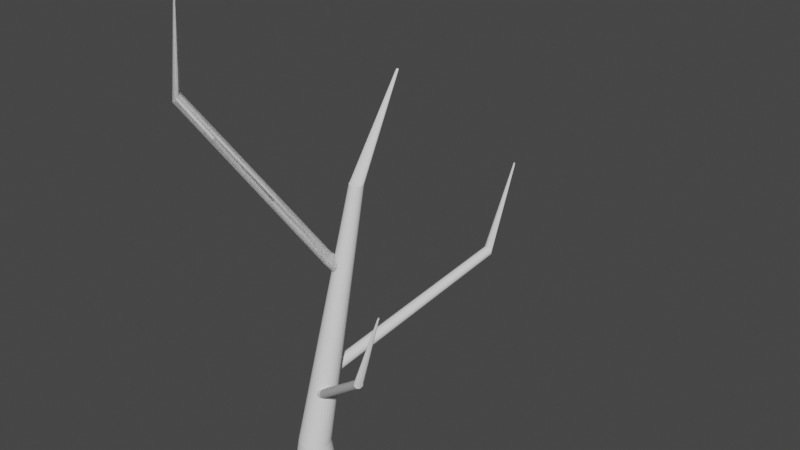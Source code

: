 # Source: puska.blend  (saved by Blender 2.92.15; exported with 4.5.12 LTS)
import bpy
from mathutils import Matrix  # noqa: F401  (used for matrix-valued properties, if any)

bpy.ops.wm.read_factory_settings(use_empty=True)
scene = bpy.context.scene
scene.name = 'Scene'

# ---- collections
col_collection = bpy.data.collections.new('Collection'); scene.collection.children.link(col_collection)

# ---- world
world_world = bpy.data.worlds.new('World'); scene.world = world_world
world_world.use_nodes = True; world_world.node_tree.nodes.clear()
_N = world_world.node_tree.nodes; _L = world_world.node_tree.links
n0 = _N.new('ShaderNodeOutputWorld'); n0.name = 'World Output'; n0.location = (300, 300)
n1 = _N.new('ShaderNodeBackground'); n1.name = 'Background'; n1.location = (10, 300)
n1.inputs[0].default_value = (0.05088, 0.05088, 0.05088, 1.0)
_L.new(n1.outputs[0], n0.inputs[0])
n0.is_active_output = True
world_world.color = (0.05088, 0.05088, 0.05088)
world_world.use_sun_shadow = False
world_world.sun_shadow_jitter_overblur = 0.0

# ---- meshes
me_cylinder = bpy.data.meshes.new('Cylinder')
me_cylinder.from_pydata([(0.0, 1.0, 0.0), (3.246e-08, 0.7016, 2.0), (0.1951, 0.9808, 0.0), (0.1369, 0.6881, 2.0), (0.3827, 0.9239, 0.0), (0.2685, 0.6482, 2.0), (0.5556, 0.8315, 0.0), (0.3898, 0.5833, 2.0), (0.7071, 0.7071, 0.0), (0.4961, 0.4961, 2.0), (0.8315, 0.5556, 0.0), (0.5833, 0.3898, 2.0), (0.9239, 0.3827, 0.0), (0.6482, 0.2685, 2.0), (0.9808, 0.1951, 0.0), (0.6881, 0.1369, 2.0), (1.0, 7.55e-08, 0.0), (0.7016, 1.323e-07, 2.0), (0.9808, -0.1951, 0.0), (0.6881, -0.1369, 2.0), (0.9239, -0.3827, 0.0), (0.6482, -0.2685, 2.0), (0.8315, -0.5556, 0.0), (0.5833, -0.3898, 2.0), (0.7071, -0.7071, 0.0), (0.4961, -0.4961, 2.0), (0.5556, -0.8315, 0.0), (0.3898, -0.5833, 2.0), (0.3827, -0.9239, 0.0), (0.2685, -0.6482, 2.0), (0.1951, -0.9808, 0.0), (0.1369, -0.6881, 2.0), (-3.258e-07, -1.0, 0.0), (-1.961e-07, -0.7016, 2.0), (-0.1951, -0.9808, 0.0), (-0.1369, -0.6881, 2.0), (-0.3827, -0.9239, 0.0), (-0.2685, -0.6482, 2.0), (-0.5556, -0.8315, 0.0), (-0.3898, -0.5833, 2.0), (-0.7071, -0.7071, 0.0), (-0.4961, -0.4961, 2.0), (-0.8315, -0.5556, 0.0), (-0.5833, -0.3898, 2.0), (-0.9239, -0.3827, 0.0), (-0.6482, -0.2685, 2.0), (-0.9808, -0.1951, 0.0), (-0.6881, -0.1369, 2.0), (-1.0, 9.656e-07, 0.0), (-0.7016, 7.568e-07, 2.0), (-0.9808, 0.1951, 0.0), (-0.6881, 0.1369, 2.0), (-0.9239, 0.3827, 0.0), (-0.6482, 0.2685, 2.0), (-0.8315, 0.5556, 0.0), (-0.5833, 0.3898, 2.0), (-0.7071, 0.7071, 0.0), (-0.4961, 0.4961, 2.0), (-0.5556, 0.8315, 0.0), (-0.3898, 0.5833, 2.0), (-0.3827, 0.9239, 0.0), (-0.2685, 0.6482, 2.0), (-0.1951, 0.9808, 0.0), (-0.1369, 0.6881, 2.0), (0.2343, 2.992, 13.13), (0.2946, 2.986, 13.13), (0.3526, 2.968, 13.13), (0.4061, 2.94, 13.13), (0.4529, 2.901, 13.13), (0.4914, 2.854, 13.13), (0.5199, 2.801, 13.13), (0.5375, 2.743, 13.13), (0.5435, 2.682, 13.13), (0.5375, 2.622, 13.13), (0.5199, 2.564, 13.13), (0.4914, 2.511, 13.13), (0.4529, 2.464, 13.13), (0.4061, 2.425, 13.13), (0.3526, 2.397, 13.13), (0.2946, 2.379, 13.13), (0.2343, 2.373, 13.13), (0.174, 2.379, 13.13), (0.1159, 2.397, 13.13), (0.06249, 2.425, 13.13), (0.01564, 2.464, 13.13), (-0.02281, 2.511, 13.13), (-0.05139, 2.564, 13.13), (-0.06898, 2.622, 13.13), (-0.07492, 2.682, 13.13), (-0.06898, 2.743, 13.13), (-0.05139, 2.801, 13.13), (-0.02281, 2.854, 13.13), (0.01564, 2.901, 13.13), (0.06249, 2.94, 13.13), (0.116, 2.968, 13.13), (0.174, 2.986, 13.13), (-1.209, 7.002, 16.44), (-1.198, 7.001, 16.44), (-1.187, 6.997, 16.44), (-1.168, 6.985, 16.44), (-1.161, 6.976, 16.44), (-1.156, 6.966, 16.44), (-1.152, 6.955, 16.44), (-1.151, 6.944, 16.44), (-1.152, 6.932, 16.44), (-1.156, 6.921, 16.44), (-1.161, 6.911, 16.44), (-1.168, 6.903, 16.44), (-1.177, 6.895, 16.44), (-1.187, 6.89, 16.44), (-1.198, 6.887, 16.44), (-1.209, 6.886, 16.44), (-1.221, 6.887, 16.44), (-1.232, 6.89, 16.44), (-1.242, 6.895, 16.44), (-1.258, 6.911, 16.44), (-1.263, 6.921, 16.44), (-1.266, 6.932, 16.44), (-1.268, 6.944, 16.44), (-1.266, 6.955, 16.44), (-1.263, 6.966, 16.44), (-1.258, 6.976, 16.44), (-1.251, 6.985, 16.44), (-1.242, 6.992, 16.44), (-1.232, 6.997, 16.44), (-1.221, 7.001, 16.44), (0.4143, 2.008, 9.768), (-0.2065, 1.557, 10.34), (0.4601, 1.955, 9.755), (-0.1708, 1.515, 10.33), (0.4968, 1.898, 9.732), (-0.1423, 1.471, 10.31), (0.523, 1.84, 9.7), (-0.1219, 1.426, 10.29), (0.5376, 1.783, 9.66), (-0.1105, 1.382, 10.26), (0.5402, 1.729, 9.614), (-0.1086, 1.34, 10.22), (0.5305, 1.68, 9.563), (-0.1161, 1.302, 10.18), (0.509, 1.638, 9.51), (-0.1328, 1.269, 10.14), (0.4765, 1.604, 9.456), (-0.158, 1.243, 10.1), (0.4343, 1.581, 9.404), (-0.1909, 1.224, 10.06), (0.384, 1.568, 9.355), (-0.2301, 1.214, 10.02), (0.3274, 1.566, 9.312), (-0.2741, 1.213, 9.986), (0.2669, 1.576, 9.276), (-0.3212, 1.221, 9.958), (0.2046, 1.597, 9.248), (-0.3696, 1.237, 9.936), (0.1431, 1.628, 9.23), (-0.4175, 1.261, 9.922), (0.08456, 1.667, 9.222), (-0.463, 1.292, 9.916), (0.03139, 1.715, 9.225), (-0.5044, 1.329, 9.918), (-0.01443, 1.768, 9.238), (-0.54, 1.37, 9.928), (-0.05113, 1.824, 9.261), (-0.5686, 1.414, 9.946), (-0.0773, 1.882, 9.293), (-0.5889, 1.459, 9.971), (-0.09193, 1.939, 9.333), (-0.6003, 1.503, 10.0), (-0.09447, 1.993, 9.379), (-0.6023, 1.545, 10.04), (-0.08482, 2.043, 9.43), (-0.5948, 1.584, 10.08), (-0.06334, 2.085, 9.483), (-0.5781, 1.616, 10.12), (-0.03087, 2.118, 9.537), (-0.5528, 1.642, 10.16), (0.01136, 2.142, 9.589), (-0.52, 1.661, 10.2), (0.06171, 2.155, 9.638), (-0.4808, 1.671, 10.24), (0.1183, 2.156, 9.681), (-0.4368, 1.672, 10.27), (0.1788, 2.146, 9.717), (-0.3897, 1.665, 10.3), (0.2411, 2.126, 9.745), (-0.3412, 1.648, 10.32), (0.3026, 2.095, 9.763), (-0.2933, 1.624, 10.34), (0.3611, 2.055, 9.771), (-0.2478, 1.593, 10.34), (-3.251, -2.862, 17.71), (-3.221, -2.897, 17.7), (-3.197, -2.934, 17.68), (-3.18, -2.972, 17.66), (-3.17, -3.01, 17.63), (-3.168, -3.045, 17.6), (-3.175, -3.078, 17.57), (-3.189, -3.105, 17.54), (-3.21, -3.127, 17.5), (-3.238, -3.143, 17.47), (-3.271, -3.151, 17.43), (-3.308, -3.153, 17.41), (-3.348, -3.146, 17.38), (-3.389, -3.132, 17.36), (-3.43, -3.112, 17.35), (-3.468, -3.086, 17.35), (-3.503, -3.055, 17.35), (-3.533, -3.02, 17.36), (-3.558, -2.983, 17.37), (-3.575, -2.945, 17.39), (-3.584, -2.907, 17.42), (-3.586, -2.871, 17.45), (-3.58, -2.839, 17.48), (-3.566, -2.811, 17.52), (-3.544, -2.789, 17.55), (-3.516, -2.774, 17.59), (-3.483, -2.765, 17.62), (-3.446, -2.764, 17.65), (-3.406, -2.771, 17.67), (-3.365, -2.784, 17.69), (-3.325, -2.805, 17.7), (-3.286, -2.831, 17.71), (-3.637, -2.31, 21.83), (-3.631, -2.317, 21.82), (-3.627, -2.324, 21.82), (-3.622, -2.338, 21.81), (-3.621, -2.345, 21.81), (-3.623, -2.351, 21.8), (-3.625, -2.356, 21.79), (-3.629, -2.36, 21.79), (-3.634, -2.363, 21.78), (-3.641, -2.365, 21.77), (-3.648, -2.365, 21.77), (-3.655, -2.364, 21.76), (-3.663, -2.361, 21.76), (-3.671, -2.357, 21.76), (-3.678, -2.352, 21.76), (-3.684, -2.346, 21.76), (-3.69, -2.34, 21.76), (-3.695, -2.333, 21.76), (-3.698, -2.326, 21.77), (-3.7, -2.312, 21.78), (-3.699, -2.306, 21.78), (-3.696, -2.301, 21.79), (-3.692, -2.297, 21.8), (-3.687, -2.294, 21.8), (-3.681, -2.292, 21.81), (-3.674, -2.292, 21.81), (-3.666, -2.293, 21.82), (-3.658, -2.296, 21.82), (-3.651, -2.299, 21.83), (-3.644, -2.304, 21.83), (0.4143, 2.008, 9.768), (-0.2065, 1.557, 10.34), (0.4601, 1.955, 9.755), (-0.1708, 1.515, 10.33), (0.4968, 1.898, 9.732), (-0.1423, 1.471, 10.31), (0.523, 1.84, 9.7), (-0.1219, 1.426, 10.29), (0.5376, 1.783, 9.66), (-0.1105, 1.382, 10.26), (0.5402, 1.729, 9.614), (-0.1086, 1.34, 10.22), (0.5305, 1.68, 9.563), (-0.1161, 1.302, 10.18), (0.509, 1.638, 9.51), (-0.1328, 1.269, 10.14), (0.4765, 1.604, 9.456), (-0.158, 1.243, 10.1), (0.4343, 1.581, 9.404), (-0.1909, 1.224, 10.06), (0.384, 1.568, 9.355), (-0.2301, 1.214, 10.02), (0.3274, 1.566, 9.312), (-0.2741, 1.213, 9.986), (0.2669, 1.576, 9.276), (-0.3212, 1.221, 9.958), (0.2046, 1.597, 9.248), (-0.3696, 1.237, 9.936), (0.1431, 1.628, 9.23), (-0.4175, 1.261, 9.922), (0.08456, 1.667, 9.222), (-0.463, 1.292, 9.916), (0.03139, 1.715, 9.225), (-0.5044, 1.329, 9.918), (-0.01443, 1.768, 9.238), (-0.54, 1.37, 9.928), (-0.05113, 1.824, 9.261), (-0.5686, 1.414, 9.946), (-0.0773, 1.882, 9.293), (-0.5889, 1.459, 9.971), (-0.09193, 1.939, 9.333), (-0.6003, 1.503, 10.0), (-0.09447, 1.993, 9.379), (-0.6023, 1.545, 10.04), (-0.08482, 2.043, 9.43), (-0.5948, 1.584, 10.08), (-0.06334, 2.085, 9.483), (-0.5781, 1.616, 10.12), (-0.03087, 2.118, 9.537), (-0.5528, 1.642, 10.16), (0.01136, 2.142, 9.589), (-0.52, 1.661, 10.2), (0.06171, 2.155, 9.638), (-0.4808, 1.671, 10.24), (0.1183, 2.156, 9.681), (-0.4368, 1.672, 10.27), (0.1788, 2.146, 9.717), (-0.3897, 1.665, 10.3), (0.2411, 2.126, 9.745), (-0.3412, 1.648, 10.32), (0.3026, 2.095, 9.763), (-0.2933, 1.624, 10.34), (0.3611, 2.055, 9.771), (-0.2478, 1.593, 10.34), (-3.251, -2.862, 17.71), (-3.221, -2.897, 17.7), (-3.197, -2.934, 17.68), (-3.18, -2.972, 17.66), (-3.17, -3.01, 17.63), (-3.168, -3.045, 17.6), (-3.175, -3.078, 17.57), (-3.189, -3.105, 17.54), (-3.21, -3.127, 17.5), (-3.238, -3.143, 17.47), (-3.271, -3.151, 17.43), (-3.308, -3.153, 17.41), (-3.348, -3.146, 17.38), (-3.389, -3.132, 17.36), (-3.43, -3.112, 17.35), (-3.468, -3.086, 17.35), (-3.503, -3.055, 17.35), (-3.533, -3.02, 17.36), (-3.558, -2.983, 17.37), (-3.575, -2.945, 17.39), (-3.584, -2.907, 17.42), (-3.586, -2.871, 17.45), (-3.58, -2.839, 17.48), (-3.566, -2.811, 17.52), (-3.544, -2.789, 17.55), (-3.516, -2.774, 17.59), (-3.483, -2.765, 17.62), (-3.446, -2.764, 17.65), (-3.406, -2.771, 17.67), (-3.365, -2.784, 17.69), (-3.325, -2.805, 17.7), (-3.286, -2.831, 17.71), (-3.637, -2.31, 21.83), (-3.631, -2.317, 21.82), (-3.627, -2.324, 21.82), (-3.622, -2.338, 21.81), (-3.621, -2.345, 21.81), (-3.623, -2.351, 21.8), (-3.625, -2.356, 21.79), (-3.629, -2.36, 21.79), (-3.634, -2.363, 21.78), (-3.641, -2.365, 21.77), (-3.648, -2.365, 21.77), (-3.655, -2.364, 21.76), (-3.663, -2.361, 21.76), (-3.671, -2.357, 21.76), (-3.678, -2.352, 21.76), (-3.684, -2.346, 21.76), (-3.69, -2.34, 21.76), (-3.695, -2.333, 21.76), (-3.698, -2.326, 21.77), (-3.7, -2.312, 21.78), (-3.699, -2.306, 21.78), (-3.696, -2.301, 21.79), (-3.692, -2.297, 21.8), (-3.687, -2.294, 21.8), (-3.681, -2.292, 21.81), (-3.674, -2.292, 21.81), (-3.666, -2.293, 21.82), (-3.658, -2.296, 21.82), (-3.651, -2.299, 21.83), (-3.644, -2.304, 21.83), (-0.0444, 0.6384, 5.181), (-0.05121, 1.555, 5.213), (0.02125, 0.6273, 5.166), (-0.0001439, 1.546, 5.201), (0.083, 0.6183, 5.139), (0.0479, 1.539, 5.18), (0.1385, 0.6116, 5.099), (0.09107, 1.534, 5.15), (0.1856, 0.6075, 5.05), (0.1277, 1.531, 5.111), (0.2225, 0.6061, 4.993), (0.1564, 1.53, 5.067), (0.2478, 0.6076, 4.93), (0.1761, 1.531, 5.017), (0.2604, 0.6119, 4.863), (0.1859, 1.534, 4.965), (0.26, 0.6187, 4.795), (0.1856, 1.54, 4.913), (0.2466, 0.6279, 4.729), (0.1751, 1.547, 4.861), (0.2205, 0.6391, 4.666), (0.1549, 1.555, 4.813), (0.183, 0.6518, 4.611), (0.1257, 1.565, 4.77), (0.1353, 0.6656, 4.564), (0.08859, 1.576, 4.733), (0.07936, 0.6799, 4.528), (0.04507, 1.587, 4.705), (0.0173, 0.6942, 4.503), (-0.003213, 1.598, 4.686), (-0.0485, 0.7079, 4.492), (-0.05441, 1.609, 4.677), (-0.1155, 0.7205, 4.494), (-0.1065, 1.619, 4.678), (-0.1812, 0.7316, 4.508), (-0.1576, 1.627, 4.69), (-0.2429, 0.7406, 4.536), (-0.2057, 1.634, 4.711), (-0.2984, 0.7473, 4.575), (-0.2488, 1.64, 4.742), (-0.3455, 0.7514, 4.624), (-0.2855, 1.643, 4.78), (-0.3824, 0.7528, 4.682), (-0.3142, 1.644, 4.824), (-0.4077, 0.7513, 4.745), (-0.3338, 1.643, 4.874), (-0.4203, 0.747, 4.812), (-0.3437, 1.639, 4.926), (-0.4199, 0.7402, 4.88), (-0.3434, 1.634, 4.979), (-0.4065, 0.731, 4.946), (-0.3329, 1.627, 5.03), (-0.3804, 0.7199, 5.008), (-0.3127, 1.618, 5.078), (-0.3429, 0.7071, 5.063), (-0.2834, 1.608, 5.122), (-0.2952, 0.6934, 5.11), (-0.2463, 1.598, 5.158), (-0.2393, 0.6791, 5.147), (-0.2028, 1.586, 5.186), (-0.1772, 0.6648, 5.171), (-0.1545, 1.575, 5.205), (-0.1114, 0.651, 5.183), (-0.1033, 1.565, 5.214), (1.911, 9.58, 8.029), (1.955, 9.573, 8.019), (1.995, 9.567, 8.001), (2.032, 9.562, 7.975), (2.063, 9.559, 7.943), (2.087, 9.559, 7.905), (2.104, 9.56, 7.863), (2.112, 9.562, 7.819), (2.112, 9.567, 7.775), (2.103, 9.573, 7.731), (2.086, 9.58, 7.69), (2.061, 9.589, 7.654), (2.03, 9.598, 7.623), (1.993, 9.607, 7.599), (1.952, 9.616, 7.583), (1.909, 9.626, 7.575), (1.865, 9.634, 7.576), (1.821, 9.641, 7.586), (1.781, 9.647, 7.604), (1.744, 9.651, 7.63), (1.713, 9.654, 7.662), (1.689, 9.655, 7.7), (1.672, 9.654, 7.742), (1.664, 9.651, 7.786), (1.664, 9.647, 7.831), (1.673, 9.641, 7.874), (1.69, 9.633, 7.915), (1.715, 9.625, 7.952), (1.746, 9.616, 7.982), (1.783, 9.607, 8.006), (1.824, 9.597, 8.022), (1.867, 9.588, 8.03), (1.628, 11.81, 11.33), (1.637, 11.81, 11.33), (1.644, 11.81, 11.33), (1.657, 11.81, 11.32), (1.661, 11.81, 11.31), (1.665, 11.81, 11.3), (1.666, 11.81, 11.29), (1.666, 11.81, 11.28), (1.664, 11.81, 11.28), (1.661, 11.81, 11.27), (1.657, 11.82, 11.26), (1.651, 11.82, 11.26), (1.644, 11.82, 11.25), (1.636, 11.82, 11.25), (1.628, 11.82, 11.25), (1.62, 11.82, 11.25), (1.611, 11.83, 11.25), (1.604, 11.83, 11.25), (1.597, 11.83, 11.26), (1.587, 11.83, 11.27), (1.583, 11.83, 11.28), (1.582, 11.83, 11.29), (1.582, 11.83, 11.3), (1.584, 11.83, 11.3), (1.587, 11.82, 11.31), (1.591, 11.82, 11.32), (1.597, 11.82, 11.32), (1.604, 11.82, 11.33), (1.612, 11.82, 11.33), (1.62, 11.82, 11.33), (-0.1849, 0.3403, 4.468), (0.4447, 0.1513, 4.705), (-0.2053, 0.2936, 4.458), (0.4289, 0.1149, 4.697), (-0.2207, 0.2477, 4.439), (0.4168, 0.07927, 4.683), (-0.2307, 0.2045, 4.412), (0.4091, 0.04564, 4.662), (-0.2346, 0.1656, 4.377), (0.406, 0.01536, 4.635), (-0.2325, 0.1325, 4.337), (0.4077, -0.01041, 4.604), (-0.2245, 0.1064, 4.293), (0.414, -0.03068, 4.569), (-0.2107, 0.08844, 4.246), (0.4247, -0.04468, 4.533), (-0.1917, 0.0792, 4.199), (0.4394, -0.05186, 4.496), (-0.1684, 0.07909, 4.152), (0.4576, -0.05195, 4.46), (-0.1415, 0.08809, 4.109), (0.4785, -0.04495, 4.426), (-0.1121, 0.1059, 4.07), (0.5014, -0.03112, 4.396), (-0.08129, 0.1317, 4.037), (0.5253, -0.011, 4.37), (-0.05034, 0.1647, 4.011), (0.5494, 0.01465, 4.35), (-0.02038, 0.2035, 3.994), (0.5727, 0.04482, 4.336), (0.007411, 0.2466, 3.985), (0.5943, 0.07838, 4.33), (0.03198, 0.2924, 3.986), (0.6135, 0.114, 4.331), (0.05239, 0.3391, 3.996), (0.6293, 0.1504, 4.339), (0.06784, 0.385, 4.015), (0.6414, 0.186, 4.353), (0.07775, 0.4282, 4.043), (0.6491, 0.2197, 4.374), (0.08174, 0.4671, 4.077), (0.6522, 0.2499, 4.401), (0.07964, 0.5003, 4.117), (0.6505, 0.2757, 4.432), (0.07154, 0.5263, 4.161), (0.6442, 0.296, 4.467), (0.05776, 0.5443, 4.208), (0.6335, 0.31, 4.503), (0.03882, 0.5535, 4.255), (0.6188, 0.3172, 4.54), (0.01545, 0.5536, 4.302), (0.6006, 0.3173, 4.576), (-0.01145, 0.5446, 4.345), (0.5797, 0.3103, 4.61), (-0.04085, 0.5269, 4.384), (0.5568, 0.2964, 4.64), (-0.07162, 0.501, 4.417), (0.5329, 0.2763, 4.666), (-0.1026, 0.468, 4.443), (0.5088, 0.2507, 4.686), (-0.1325, 0.4293, 4.46), (0.4855, 0.2205, 4.7), (-0.1603, 0.3861, 4.469), (0.4639, 0.1869, 4.706), (4.943, -2.662, 8.719), (4.93, -2.693, 8.712), (4.92, -2.723, 8.699), (4.913, -2.752, 8.681), (4.91, -2.777, 8.659), (4.912, -2.799, 8.633), (4.917, -2.816, 8.603), (4.926, -2.828, 8.573), (4.939, -2.834, 8.541), (4.954, -2.834, 8.511), (4.972, -2.828, 8.482), (4.991, -2.816, 8.456), (5.011, -2.799, 8.435), (5.032, -2.778, 8.418), (5.051, -2.752, 8.406), (5.07, -2.724, 8.401), (5.086, -2.694, 8.401), (5.099, -2.663, 8.408), (5.11, -2.633, 8.421), (5.116, -2.604, 8.439), (5.119, -2.579, 8.461), (5.117, -2.557, 8.487), (5.112, -2.54, 8.517), (5.103, -2.528, 8.547), (5.09, -2.522, 8.579), (5.075, -2.522, 8.609), (5.057, -2.528, 8.638), (5.038, -2.539, 8.664), (5.018, -2.556, 8.685), (4.997, -2.578, 8.702), (4.978, -2.604, 8.714), (4.959, -2.632, 8.719), (5.872, -2.548, 11.62), (5.87, -2.554, 11.62), (5.868, -2.56, 11.62), (5.866, -2.57, 11.61), (5.866, -2.574, 11.6), (5.867, -2.577, 11.6), (5.869, -2.58, 11.59), (5.871, -2.581, 11.59), (5.874, -2.581, 11.58), (5.878, -2.58, 11.57), (5.881, -2.577, 11.57), (5.885, -2.574, 11.57), (5.889, -2.57, 11.56), (5.893, -2.565, 11.56), (5.896, -2.56, 11.56), (5.899, -2.554, 11.56), (5.902, -2.549, 11.56), (5.904, -2.543, 11.56), (5.905, -2.538, 11.57), (5.905, -2.529, 11.58), (5.904, -2.525, 11.58), (5.902, -2.523, 11.59), (5.9, -2.522, 11.59), (5.897, -2.522, 11.6), (5.894, -2.523, 11.6), (5.89, -2.525, 11.61), (5.886, -2.529, 11.61), (5.882, -2.533, 11.62), (5.879, -2.537, 11.62), (5.875, -2.543, 11.62)], [], [(0, 1, 3, 2), (2, 3, 5, 4), (4, 5, 7, 6), (6, 7, 9, 8), (8, 9, 11, 10), (10, 11, 13, 12), (12, 13, 15, 14), (14, 15, 17, 16), (16, 17, 19, 18), (18, 19, 21, 20), (20, 21, 23, 22), (22, 23, 25, 24), (24, 25, 27, 26), (26, 27, 29, 28), (28, 29, 31, 30), (30, 31, 33, 32), (32, 33, 35, 34), (34, 35, 37, 36), (36, 37, 39, 38), (38, 39, 41, 40), (40, 41, 43, 42), (42, 43, 45, 44), (44, 45, 47, 46), (46, 47, 49, 48), (48, 49, 51, 50), (50, 51, 53, 52), (52, 53, 55, 54), (54, 55, 57, 56), (56, 57, 59, 58), (58, 59, 61, 60), (21, 19, 73, 74), (60, 61, 63, 62), (62, 63, 1, 0), (0, 2, 4, 6, 8, 10, 12, 14, 16, 18, 20, 22, 24, 26, 28, 30, 32, 34, 36, 38, 40, 42, 44, 46, 48, 50, 52, 54, 56, 58, 60, 62), (65, 64, 95, 94, 93, 92, 91, 90, 89, 88, 87, 86, 85, 84, 83, 82, 81, 80, 79, 78, 77, 76, 75, 74, 73, 72, 71, 70, 69, 68, 67, 66), (39, 37, 82, 83), (57, 55, 91, 92), (13, 11, 69, 70), (31, 29, 78, 79), (49, 47, 87, 88), (5, 3, 65, 66), (23, 21, 74, 75), (41, 39, 83, 84), (59, 57, 92, 93), (15, 13, 70, 71), (33, 31, 79, 80), (51, 49, 88, 89), (7, 5, 66, 67), (25, 23, 75, 76), (43, 41, 84, 85), (61, 59, 93, 94), (17, 15, 71, 72), (35, 33, 80, 81), (53, 51, 89, 90), (9, 7, 67, 68), (27, 25, 76, 77), (45, 43, 85, 86), (63, 61, 94, 95), (19, 17, 72, 73), (37, 35, 81, 82), (55, 53, 90, 91), (11, 9, 68, 69), (29, 27, 77, 78), (47, 45, 86, 87), (3, 1, 64, 65), (1, 63, 95, 64), (78, 77, 108, 109), (65, 64, 96, 97), (92, 91, 121, 122), (79, 78, 109, 110), (66, 65, 97, 98), (93, 92, 122, 123), (80, 79, 110, 111), (94, 93, 123, 124), (81, 80, 111, 112), (95, 94, 124, 125), (82, 81, 112, 113), (69, 68, 99, 100), (64, 95, 125, 96), (83, 82, 113, 114), (70, 69, 100, 101), (71, 70, 101, 102), (72, 71, 102, 103), (86, 85, 115, 116), (73, 72, 103, 104), (87, 86, 116, 117), (74, 73, 104, 105), (88, 87, 117, 118), (75, 74, 105, 106), (89, 88, 118, 119), (76, 75, 106, 107), (90, 89, 119, 120), (77, 76, 107, 108), (91, 90, 120, 121), (126, 127, 129, 128), (128, 129, 131, 130), (130, 131, 133, 132), (132, 133, 135, 134), (134, 135, 137, 136), (136, 137, 139, 138), (138, 139, 141, 140), (140, 141, 143, 142), (142, 143, 145, 144), (144, 145, 147, 146), (146, 147, 149, 148), (148, 149, 151, 150), (150, 151, 153, 152), (152, 153, 155, 154), (154, 155, 157, 156), (156, 157, 159, 158), (158, 159, 161, 160), (160, 161, 163, 162), (162, 163, 165, 164), (164, 165, 167, 166), (166, 167, 169, 168), (168, 169, 171, 170), (170, 171, 173, 172), (172, 173, 175, 174), (174, 175, 177, 176), (176, 177, 179, 178), (178, 179, 181, 180), (180, 181, 183, 182), (182, 183, 185, 184), (184, 185, 187, 186), (147, 145, 199, 200), (186, 187, 189, 188), (188, 189, 127, 126), (126, 128, 130, 132, 134, 136, 138, 140, 142, 144, 146, 148, 150, 152, 154, 156, 158, 160, 162, 164, 166, 168, 170, 172, 174, 176, 178, 180, 182, 184, 186, 188), (191, 190, 221, 220, 219, 218, 217, 216, 215, 214, 213, 212, 211, 210, 209, 208, 207, 206, 205, 204, 203, 202, 201, 200, 199, 198, 197, 196, 195, 194, 193, 192), (165, 163, 208, 209), (183, 181, 217, 218), (139, 137, 195, 196), (157, 155, 204, 205), (175, 173, 213, 214), (131, 129, 191, 192), (149, 147, 200, 201), (167, 165, 209, 210), (185, 183, 218, 219), (141, 139, 196, 197), (159, 157, 205, 206), (177, 175, 214, 215), (133, 131, 192, 193), (151, 149, 201, 202), (169, 167, 210, 211), (187, 185, 219, 220), (143, 141, 197, 198), (161, 159, 206, 207), (179, 177, 215, 216), (135, 133, 193, 194), (153, 151, 202, 203), (171, 169, 211, 212), (189, 187, 220, 221), (145, 143, 198, 199), (163, 161, 207, 208), (181, 179, 216, 217), (137, 135, 194, 195), (155, 153, 203, 204), (173, 171, 212, 213), (129, 127, 190, 191), (127, 189, 221, 190), (204, 203, 234, 235), (191, 190, 222, 223), (218, 217, 247, 248), (205, 204, 235, 236), (192, 191, 223, 224), (219, 218, 248, 249), (206, 205, 236, 237), (220, 219, 249, 250), (207, 206, 237, 238), (221, 220, 250, 251), (208, 207, 238, 239), (195, 194, 225, 226), (190, 221, 251, 222), (209, 208, 239, 240), (196, 195, 226, 227), (197, 196, 227, 228), (198, 197, 228, 229), (212, 211, 241, 242), (199, 198, 229, 230), (213, 212, 242, 243), (200, 199, 230, 231), (214, 213, 243, 244), (201, 200, 231, 232), (215, 214, 244, 245), (202, 201, 232, 233), (216, 215, 245, 246), (203, 202, 233, 234), (217, 216, 246, 247), (252, 253, 255, 254), (254, 255, 257, 256), (256, 257, 259, 258), (258, 259, 261, 260), (260, 261, 263, 262), (262, 263, 265, 264), (264, 265, 267, 266), (266, 267, 269, 268), (268, 269, 271, 270), (270, 271, 273, 272), (272, 273, 275, 274), (274, 275, 277, 276), (276, 277, 279, 278), (278, 279, 281, 280), (280, 281, 283, 282), (282, 283, 285, 284), (284, 285, 287, 286), (286, 287, 289, 288), (288, 289, 291, 290), (290, 291, 293, 292), (292, 293, 295, 294), (294, 295, 297, 296), (296, 297, 299, 298), (298, 299, 301, 300), (300, 301, 303, 302), (302, 303, 305, 304), (304, 305, 307, 306), (306, 307, 309, 308), (308, 309, 311, 310), (310, 311, 313, 312), (273, 271, 325, 326), (312, 313, 315, 314), (314, 315, 253, 252), (252, 254, 256, 258, 260, 262, 264, 266, 268, 270, 272, 274, 276, 278, 280, 282, 284, 286, 288, 290, 292, 294, 296, 298, 300, 302, 304, 306, 308, 310, 312, 314), (317, 316, 347, 346, 345, 344, 343, 342, 341, 340, 339, 338, 337, 336, 335, 334, 333, 332, 331, 330, 329, 328, 327, 326, 325, 324, 323, 322, 321, 320, 319, 318), (291, 289, 334, 335), (309, 307, 343, 344), (265, 263, 321, 322), (283, 281, 330, 331), (301, 299, 339, 340), (257, 255, 317, 318), (275, 273, 326, 327), (293, 291, 335, 336), (311, 309, 344, 345), (267, 265, 322, 323), (285, 283, 331, 332), (303, 301, 340, 341), (259, 257, 318, 319), (277, 275, 327, 328), (295, 293, 336, 337), (313, 311, 345, 346), (269, 267, 323, 324), (287, 285, 332, 333), (305, 303, 341, 342), (261, 259, 319, 320), (279, 277, 328, 329), (297, 295, 337, 338), (315, 313, 346, 347), (271, 269, 324, 325), (289, 287, 333, 334), (307, 305, 342, 343), (263, 261, 320, 321), (281, 279, 329, 330), (299, 297, 338, 339), (255, 253, 316, 317), (253, 315, 347, 316), (330, 329, 360, 361), (317, 316, 348, 349), (344, 343, 373, 374), (331, 330, 361, 362), (318, 317, 349, 350), (345, 344, 374, 375), (332, 331, 362, 363), (346, 345, 375, 376), (333, 332, 363, 364), (347, 346, 376, 377), (334, 333, 364, 365), (321, 320, 351, 352), (316, 347, 377, 348), (335, 334, 365, 366), (322, 321, 352, 353), (323, 322, 353, 354), (324, 323, 354, 355), (338, 337, 367, 368), (325, 324, 355, 356), (339, 338, 368, 369), (326, 325, 356, 357), (340, 339, 369, 370), (327, 326, 357, 358), (341, 340, 370, 371), (328, 327, 358, 359), (342, 341, 371, 372), (329, 328, 359, 360), (343, 342, 372, 373), (378, 379, 381, 380), (380, 381, 383, 382), (382, 383, 385, 384), (384, 385, 387, 386), (386, 387, 389, 388), (388, 389, 391, 390), (390, 391, 393, 392), (392, 393, 395, 394), (394, 395, 397, 396), (396, 397, 399, 398), (398, 399, 401, 400), (400, 401, 403, 402), (402, 403, 405, 404), (404, 405, 407, 406), (406, 407, 409, 408), (408, 409, 411, 410), (410, 411, 413, 412), (412, 413, 415, 414), (414, 415, 417, 416), (416, 417, 419, 418), (418, 419, 421, 420), (420, 421, 423, 422), (422, 423, 425, 424), (424, 425, 427, 426), (426, 427, 429, 428), (428, 429, 431, 430), (430, 431, 433, 432), (432, 433, 435, 434), (434, 435, 437, 436), (436, 437, 439, 438), (399, 397, 451, 452), (438, 439, 441, 440), (440, 441, 379, 378), (378, 380, 382, 384, 386, 388, 390, 392, 394, 396, 398, 400, 402, 404, 406, 408, 410, 412, 414, 416, 418, 420, 422, 424, 426, 428, 430, 432, 434, 436, 438, 440), (443, 442, 473, 472, 471, 470, 469, 468, 467, 466, 465, 464, 463, 462, 461, 460, 459, 458, 457, 456, 455, 454, 453, 452, 451, 450, 449, 448, 447, 446, 445, 444), (417, 415, 460, 461), (435, 433, 469, 470), (391, 389, 447, 448), (409, 407, 456, 457), (427, 425, 465, 466), (383, 381, 443, 444), (401, 399, 452, 453), (419, 417, 461, 462), (437, 435, 470, 471), (393, 391, 448, 449), (411, 409, 457, 458), (429, 427, 466, 467), (385, 383, 444, 445), (403, 401, 453, 454), (421, 419, 462, 463), (439, 437, 471, 472), (395, 393, 449, 450), (413, 411, 458, 459), (431, 429, 467, 468), (387, 385, 445, 446), (405, 403, 454, 455), (423, 421, 463, 464), (441, 439, 472, 473), (397, 395, 450, 451), (415, 413, 459, 460), (433, 431, 468, 469), (389, 387, 446, 447), (407, 405, 455, 456), (425, 423, 464, 465), (381, 379, 442, 443), (379, 441, 473, 442), (456, 455, 486, 487), (443, 442, 474, 475), (470, 469, 499, 500), (457, 456, 487, 488), (444, 443, 475, 476), (471, 470, 500, 501), (458, 457, 488, 489), (472, 471, 501, 502), (459, 458, 489, 490), (473, 472, 502, 503), (460, 459, 490, 491), (447, 446, 477, 478), (442, 473, 503, 474), (461, 460, 491, 492), (448, 447, 478, 479), (449, 448, 479, 480), (450, 449, 480, 481), (464, 463, 493, 494), (451, 450, 481, 482), (465, 464, 494, 495), (452, 451, 482, 483), (466, 465, 495, 496), (453, 452, 483, 484), (467, 466, 496, 497), (454, 453, 484, 485), (468, 467, 497, 498), (455, 454, 485, 486), (469, 468, 498, 499), (504, 505, 507, 506), (506, 507, 509, 508), (508, 509, 511, 510), (510, 511, 513, 512), (512, 513, 515, 514), (514, 515, 517, 516), (516, 517, 519, 518), (518, 519, 521, 520), (520, 521, 523, 522), (522, 523, 525, 524), (524, 525, 527, 526), (526, 527, 529, 528), (528, 529, 531, 530), (530, 531, 533, 532), (532, 533, 535, 534), (534, 535, 537, 536), (536, 537, 539, 538), (538, 539, 541, 540), (540, 541, 543, 542), (542, 543, 545, 544), (544, 545, 547, 546), (546, 547, 549, 548), (548, 549, 551, 550), (550, 551, 553, 552), (552, 553, 555, 554), (554, 555, 557, 556), (556, 557, 559, 558), (558, 559, 561, 560), (560, 561, 563, 562), (562, 563, 565, 564), (525, 523, 577, 578), (564, 565, 567, 566), (566, 567, 505, 504), (504, 506, 508, 510, 512, 514, 516, 518, 520, 522, 524, 526, 528, 530, 532, 534, 536, 538, 540, 542, 544, 546, 548, 550, 552, 554, 556, 558, 560, 562, 564, 566), (569, 568, 599, 598, 597, 596, 595, 594, 593, 592, 591, 590, 589, 588, 587, 586, 585, 584, 583, 582, 581, 580, 579, 578, 577, 576, 575, 574, 573, 572, 571, 570), (543, 541, 586, 587), (561, 559, 595, 596), (517, 515, 573, 574), (535, 533, 582, 583), (553, 551, 591, 592), (509, 507, 569, 570), (527, 525, 578, 579), (545, 543, 587, 588), (563, 561, 596, 597), (519, 517, 574, 575), (537, 535, 583, 584), (555, 553, 592, 593), (511, 509, 570, 571), (529, 527, 579, 580), (547, 545, 588, 589), (565, 563, 597, 598), (521, 519, 575, 576), (539, 537, 584, 585), (557, 555, 593, 594), (513, 511, 571, 572), (531, 529, 580, 581), (549, 547, 589, 590), (567, 565, 598, 599), (523, 521, 576, 577), (541, 539, 585, 586), (559, 557, 594, 595), (515, 513, 572, 573), (533, 531, 581, 582), (551, 549, 590, 591), (507, 505, 568, 569), (505, 567, 599, 568), (582, 581, 612, 613), (569, 568, 600, 601), (596, 595, 625, 626), (583, 582, 613, 614), (570, 569, 601, 602), (597, 596, 626, 627), (584, 583, 614, 615), (598, 597, 627, 628), (585, 584, 615, 616), (599, 598, 628, 629), (586, 585, 616, 617), (573, 572, 603, 604), (568, 599, 629, 600), (587, 586, 617, 618), (574, 573, 604, 605), (575, 574, 605, 606), (576, 575, 606, 607), (590, 589, 619, 620), (577, 576, 607, 608), (591, 590, 620, 621), (578, 577, 608, 609), (592, 591, 621, 622), (579, 578, 609, 610), (593, 592, 622, 623), (580, 579, 610, 611), (594, 593, 623, 624), (581, 580, 611, 612), (595, 594, 624, 625)])
_uv = me_cylinder.uv_layers.new(name='UVMap')
_uv.uv.foreach_set('vector', [1.0, 0.5, 1.0, 1.0, 0.9688, 1.0, 0.9688, 0.5, 0.9688, 0.5, 0.9688, 1.0, 0.9375, 1.0, 0.9375, 0.5, 0.9375, 0.5, 0.9375, 1.0, 0.9062, 1.0, 0.9062, 0.5, 0.9062, 0.5, 0.9062, 1.0, 0.875, 1.0, 0.875, 0.5, 0.875, 0.5, 0.875, 1.0, 0.8438, 1.0, 0.8438, 0.5, 0.8438, 0.5, 0.8438, 1.0, 0.8125, 1.0, 0.8125, 0.5, 0.8125, 0.5, 0.8125, 1.0, 0.7812, 1.0, 0.7812, 0.5, 0.7812, 0.5, 0.7812, 1.0, 0.75, 1.0, 0.75, 0.5, 0.75, 0.5, 0.75, 1.0, 0.7188, 1.0, 0.7188, 0.5, 0.7188, 0.5, 0.7188, 1.0, 0.6875, 1.0, 0.6875, 0.5, 0.6875, 0.5, 0.6875, 1.0, 0.6562, 1.0, 0.6562, 0.5, 0.6562, 0.5, 0.6562, 1.0, 0.625, 1.0, 0.625, 0.5, 0.625, 0.5, 0.625, 1.0, 0.5938, 1.0, 0.5938, 0.5, 0.5938, 0.5, 0.5938, 1.0, 0.5625, 1.0, 0.5625, 0.5, 0.5625, 0.5, 0.5625, 1.0, 0.5312, 1.0, 0.5312, 0.5, 0.5312, 0.5, 0.5312, 1.0, 0.5, 1.0, 0.5, 0.5, 0.5, 0.5, 0.5, 1.0, 0.4688, 1.0, 0.4688, 0.5, 0.4688, 0.5, 0.4688, 1.0, 0.4375, 1.0, 0.4375, 0.5, 0.4375, 0.5, 0.4375, 1.0, 0.4062, 1.0, 0.4062, 0.5, 0.4062, 0.5, 0.4062, 1.0, 0.375, 1.0, 0.375, 0.5, 0.375, 0.5, 0.375, 1.0, 0.3438, 1.0, 0.3438, 0.5, 0.3438, 0.5, 0.3438, 1.0, 0.3125, 1.0, 0.3125, 0.5, 0.3125, 0.5, 0.3125, 1.0, 0.2812, 1.0, 0.2812, 0.5, 0.2812, 0.5, 0.2812, 1.0, 0.25, 1.0, 0.25, 0.5, 0.25, 0.5, 0.25, 1.0, 0.2188, 1.0, 0.2188, 0.5, 0.2188, 0.5, 0.2188, 1.0, 0.1875, 1.0, 0.1875, 0.5, 0.1875, 0.5, 0.1875, 1.0, 0.1562, 1.0, 0.1562, 0.5, 0.1562, 0.5, 0.1562, 1.0, 0.125, 1.0, 0.125, 0.5, 0.125, 0.5, 0.125, 1.0, 0.09375, 1.0, 0.09375, 0.5, 0.09375, 0.5, 0.09375, 1.0, 0.0625, 1.0, 0.0625, 0.5, 0.6875, 1.0, 0.7188, 1.0, 0.7188, 1.0, 0.6875, 1.0, 0.0625, 0.5, 0.0625, 1.0, 0.03125, 1.0, 0.03125, 0.5, 0.03125, 0.5, 0.03125, 1.0, 0.0, 1.0, 0.0, 0.5, 0.75, 0.49, 0.7968, 0.4854, 0.8418, 0.4717, 0.8833, 0.4496, 0.9197, 0.4197, 0.9496, 0.3833, 0.9717, 0.3418, 0.9854, 0.2968, 0.99, 0.25, 0.9854, 0.2032, 0.9717, 0.1582, 0.9496, 0.1167, 0.9197, 0.08029, 0.8833, 0.05045, 0.8418, 0.02827, 0.7968, 0.01461, 0.75, 0.01, 0.7032, 0.01461, 0.6582, 0.02827, 0.6167, 0.05045, 0.5803, 0.08029, 0.5504, 0.1167, 0.5283, 0.1582, 0.5146, 0.2032, 0.51, 0.25, 0.5146, 0.2968, 0.5283, 0.3418, 0.5504, 0.3833, 0.5803, 0.4197, 0.6167, 0.4496, 0.6582, 0.4717, 0.7032, 0.4854, 0.2968, 0.4854, 0.25, 0.49, 0.2032, 0.4854, 0.1582, 0.4717, 0.1167, 0.4496, 0.08029, 0.4197, 0.05045, 0.3833, 0.02827, 0.3418, 0.01461, 0.2968, 0.01, 0.25, 0.01461, 0.2032, 0.02827, 0.1582, 0.05045, 0.1167, 0.08029, 0.08029, 0.1167, 0.05045, 0.1582, 0.02827, 0.2032, 0.01461, 0.25, 0.01, 0.2968, 0.01461, 0.3418, 0.02827, 0.3833, 0.05045, 0.4197, 0.08029, 0.4496, 0.1167, 0.4717, 0.1582, 0.4854, 0.2032, 0.49, 0.25, 0.4854, 0.2968, 0.4717, 0.3418, 0.4496, 0.3833, 0.4197, 0.4197, 0.3833, 0.4496, 0.3418, 0.4717, 0.4062, 1.0, 0.4375, 1.0, 0.4375, 1.0, 0.4062, 1.0, 0.125, 1.0, 0.1562, 1.0, 0.1562, 1.0, 0.125, 1.0, 0.8125, 1.0, 0.8438, 1.0, 0.8438, 1.0, 0.8125, 1.0, 0.5312, 1.0, 0.5625, 1.0, 0.5625, 1.0, 0.5312, 1.0, 0.25, 1.0, 0.2812, 1.0, 0.2812, 1.0, 0.25, 1.0, 0.9375, 1.0, 0.9688, 1.0, 0.9688, 1.0, 0.9375, 1.0, 0.6562, 1.0, 0.6875, 1.0, 0.6875, 1.0, 0.6562, 1.0, 0.375, 1.0, 0.4062, 1.0, 0.4062, 1.0, 0.375, 1.0, 0.09375, 1.0, 0.125, 1.0, 0.125, 1.0, 0.09375, 1.0, 0.7812, 1.0, 0.8125, 1.0, 0.8125, 1.0, 0.7812, 1.0, 0.5, 1.0, 0.5312, 1.0, 0.5312, 1.0, 0.5, 1.0, 0.2188, 1.0, 0.25, 1.0, 0.25, 1.0, 0.2188, 1.0, 0.9062, 1.0, 0.9375, 1.0, 0.9375, 1.0, 0.9062, 1.0, 0.625, 1.0, 0.6562, 1.0, 0.6562, 1.0, 0.625, 1.0, 0.3438, 1.0, 0.375, 1.0, 0.375, 1.0, 0.3438, 1.0, 0.0625, 1.0, 0.09375, 1.0, 0.09375, 1.0, 0.0625, 1.0, 0.75, 1.0, 0.7812, 1.0, 0.7812, 1.0, 0.75, 1.0, 0.4688, 1.0, 0.5, 1.0, 0.5, 1.0, 0.4688, 1.0, 0.1875, 1.0, 0.2188, 1.0, 0.2188, 1.0, 0.1875, 1.0, 0.875, 1.0, 0.9062, 1.0, 0.9062, 1.0, 0.875, 1.0, 0.5938, 1.0, 0.625, 1.0, 0.625, 1.0, 0.5938, 1.0, 0.3125, 1.0, 0.3438, 1.0, 0.3438, 1.0, 0.3125, 1.0, 0.03125, 1.0, 0.0625, 1.0, 0.0625, 1.0, 0.03125, 1.0, 0.7188, 1.0, 0.75, 1.0, 0.75, 1.0, 0.7188, 1.0, 0.4375, 1.0, 0.4688, 1.0, 0.4688, 1.0, 0.4375, 1.0, 0.1562, 1.0, 0.1875, 1.0, 0.1875, 1.0, 0.1562, 1.0, 0.8438, 1.0, 0.875, 1.0, 0.875, 1.0, 0.8438, 1.0, 0.5625, 1.0, 0.5938, 1.0, 0.5938, 1.0, 0.5625, 1.0, 0.2812, 1.0, 0.3125, 1.0, 0.3125, 1.0, 0.2812, 1.0, 0.9688, 1.0, 1.0, 1.0, 1.0, 1.0, 0.9688, 1.0, 0.0, 1.0, 0.03125, 1.0, 0.03125, 1.0, 0.0, 1.0, 0.3418, 0.02827, 0.3833, 0.05045, 0.3833, 0.05045, 0.3418, 0.02827, 0.2968, 0.4854, 0.25, 0.49, 0.25, 0.49, 0.2968, 0.4854, 0.08029, 0.4197, 0.05045, 0.3833, 0.05045, 0.3833, 0.08029, 0.4197, 0.2968, 0.01461, 0.3418, 0.02827, 0.3418, 0.02827, 0.2968, 0.01461, 0.3418, 0.4717, 0.2968, 0.4854, 0.2968, 0.4854, 0.3418, 0.4717, 0.1167, 0.4496, 0.08029, 0.4197, 0.08029, 0.4197, 0.1167, 0.4496, 0.25, 0.01, 0.2968, 0.01461, 0.2968, 0.01461, 0.25, 0.01, 0.1582, 0.4717, 0.1167, 0.4496, 0.1167, 0.4496, 0.1582, 0.4717, 0.2032, 0.01461, 0.25, 0.01, 0.25, 0.01, 0.2032, 0.01461, 0.2032, 0.4854, 0.1582, 0.4717, 0.1582, 0.4717, 0.2032, 0.4854, 0.1582, 0.02827, 0.2032, 0.01461, 0.2032, 0.01461, 0.1582, 0.02827, 0.4496, 0.3833, 0.4197, 0.4197, 0.4197, 0.4197, 0.4496, 0.3833, 0.25, 0.49, 0.2032, 0.4854, 0.2032, 0.4854, 0.25, 0.49, 0.1167, 0.05045, 0.1582, 0.02827, 0.1582, 0.02827, 0.1167, 0.05045, 0.4717, 0.3418, 0.4496, 0.3833, 0.4496, 0.3833, 0.4717, 0.3418, 0.4854, 0.2968, 0.4717, 0.3418, 0.4717, 0.3418, 0.4854, 0.2968, 0.49, 0.25, 0.4854, 0.2968, 0.4854, 0.2968, 0.49, 0.25, 0.02827, 0.1582, 0.05045, 0.1167, 0.05045, 0.1167, 0.02827, 0.1582, 0.4854, 0.2032, 0.49, 0.25, 0.49, 0.25, 0.4854, 0.2032, 0.01461, 0.2032, 0.02827, 0.1582, 0.02827, 0.1582, 0.01461, 0.2032, 0.4717, 0.1582, 0.4854, 0.2032, 0.4854, 0.2032, 0.4717, 0.1582, 0.01, 0.25, 0.01461, 0.2032, 0.01461, 0.2032, 0.01, 0.25, 0.4496, 0.1167, 0.4717, 0.1582, 0.4717, 0.1582, 0.4496, 0.1167, 0.01461, 0.2968, 0.01, 0.25, 0.01, 0.25, 0.01461, 0.2968, 0.4197, 0.08029, 0.4496, 0.1167, 0.4496, 0.1167, 0.4197, 0.08029, 0.02827, 0.3418, 0.01461, 0.2968, 0.01461, 0.2968, 0.02827, 0.3418, 0.3833, 0.05045, 0.4197, 0.08029, 0.4197, 0.08029, 0.3833, 0.05045, 0.05045, 0.3833, 0.02827, 0.3418, 0.02827, 0.3418, 0.05045, 0.3833, 1.0, 0.5, 1.0, 1.0, 0.9688, 1.0, 0.9688, 0.5, 0.9688, 0.5, 0.9688, 1.0, 0.9375, 1.0, 0.9375, 0.5, 0.9375, 0.5, 0.9375, 1.0, 0.9062, 1.0, 0.9062, 0.5, 0.9062, 0.5, 0.9062, 1.0, 0.875, 1.0, 0.875, 0.5, 0.875, 0.5, 0.875, 1.0, 0.8438, 1.0, 0.8438, 0.5, 0.8438, 0.5, 0.8438, 1.0, 0.8125, 1.0, 0.8125, 0.5, 0.8125, 0.5, 0.8125, 1.0, 0.7812, 1.0, 0.7812, 0.5, 0.7812, 0.5, 0.7812, 1.0, 0.75, 1.0, 0.75, 0.5, 0.75, 0.5, 0.75, 1.0, 0.7188, 1.0, 0.7188, 0.5, 0.7188, 0.5, 0.7188, 1.0, 0.6875, 1.0, 0.6875, 0.5, 0.6875, 0.5, 0.6875, 1.0, 0.6562, 1.0, 0.6562, 0.5, 0.6562, 0.5, 0.6562, 1.0, 0.625, 1.0, 0.625, 0.5, 0.625, 0.5, 0.625, 1.0, 0.5938, 1.0, 0.5938, 0.5, 0.5938, 0.5, 0.5938, 1.0, 0.5625, 1.0, 0.5625, 0.5, 0.5625, 0.5, 0.5625, 1.0, 0.5312, 1.0, 0.5312, 0.5, 0.5312, 0.5, 0.5312, 1.0, 0.5, 1.0, 0.5, 0.5, 0.5, 0.5, 0.5, 1.0, 0.4688, 1.0, 0.4688, 0.5, 0.4688, 0.5, 0.4688, 1.0, 0.4375, 1.0, 0.4375, 0.5, 0.4375, 0.5, 0.4375, 1.0, 0.4062, 1.0, 0.4062, 0.5, 0.4062, 0.5, 0.4062, 1.0, 0.375, 1.0, 0.375, 0.5, 0.375, 0.5, 0.375, 1.0, 0.3438, 1.0, 0.3438, 0.5, 0.3438, 0.5, 0.3438, 1.0, 0.3125, 1.0, 0.3125, 0.5, 0.3125, 0.5, 0.3125, 1.0, 0.2812, 1.0, 0.2812, 0.5, 0.2812, 0.5, 0.2812, 1.0, 0.25, 1.0, 0.25, 0.5, 0.25, 0.5, 0.25, 1.0, 0.2188, 1.0, 0.2188, 0.5, 0.2188, 0.5, 0.2188, 1.0, 0.1875, 1.0, 0.1875, 0.5, 0.1875, 0.5, 0.1875, 1.0, 0.1562, 1.0, 0.1562, 0.5, 0.1562, 0.5, 0.1562, 1.0, 0.125, 1.0, 0.125, 0.5, 0.125, 0.5, 0.125, 1.0, 0.09375, 1.0, 0.09375, 0.5, 0.09375, 0.5, 0.09375, 1.0, 0.0625, 1.0, 0.0625, 0.5, 0.6875, 1.0, 0.7188, 1.0, 0.7188, 1.0, 0.6875, 1.0, 0.0625, 0.5, 0.0625, 1.0, 0.03125, 1.0, 0.03125, 0.5, 0.03125, 0.5, 0.03125, 1.0, 0.0, 1.0, 0.0, 0.5, 0.75, 0.49, 0.7968, 0.4854, 0.8418, 0.4717, 0.8833, 0.4496, 0.9197, 0.4197, 0.9496, 0.3833, 0.9717, 0.3418, 0.9854, 0.2968, 0.99, 0.25, 0.9854, 0.2032, 0.9717, 0.1582, 0.9496, 0.1167, 0.9197, 0.08029, 0.8833, 0.05045, 0.8418, 0.02827, 0.7968, 0.01461, 0.75, 0.01, 0.7032, 0.01461, 0.6582, 0.02827, 0.6167, 0.05045, 0.5803, 0.08029, 0.5504, 0.1167, 0.5283, 0.1582, 0.5146, 0.2032, 0.51, 0.25, 0.5146, 0.2968, 0.5283, 0.3418, 0.5504, 0.3833, 0.5803, 0.4197, 0.6167, 0.4496, 0.6582, 0.4717, 0.7032, 0.4854, 0.2968, 0.4854, 0.25, 0.49, 0.2032, 0.4854, 0.1582, 0.4717, 0.1167, 0.4496, 0.08029, 0.4197, 0.05045, 0.3833, 0.02827, 0.3418, 0.01461, 0.2968, 0.01, 0.25, 0.01461, 0.2032, 0.02827, 0.1582, 0.05045, 0.1167, 0.08029, 0.08029, 0.1167, 0.05045, 0.1582, 0.02827, 0.2032, 0.01461, 0.25, 0.01, 0.2968, 0.01461, 0.3418, 0.02827, 0.3833, 0.05045, 0.4197, 0.08029, 0.4496, 0.1167, 0.4717, 0.1582, 0.4854, 0.2032, 0.49, 0.25, 0.4854, 0.2968, 0.4717, 0.3418, 0.4496, 0.3833, 0.4197, 0.4197, 0.3833, 0.4496, 0.3418, 0.4717, 0.4062, 1.0, 0.4375, 1.0, 0.4375, 1.0, 0.4062, 1.0, 0.125, 1.0, 0.1562, 1.0, 0.1562, 1.0, 0.125, 1.0, 0.8125, 1.0, 0.8438, 1.0, 0.8438, 1.0, 0.8125, 1.0, 0.5312, 1.0, 0.5625, 1.0, 0.5625, 1.0, 0.5312, 1.0, 0.25, 1.0, 0.2812, 1.0, 0.2812, 1.0, 0.25, 1.0, 0.9375, 1.0, 0.9688, 1.0, 0.9688, 1.0, 0.9375, 1.0, 0.6562, 1.0, 0.6875, 1.0, 0.6875, 1.0, 0.6562, 1.0, 0.375, 1.0, 0.4062, 1.0, 0.4062, 1.0, 0.375, 1.0, 0.09375, 1.0, 0.125, 1.0, 0.125, 1.0, 0.09375, 1.0, 0.7812, 1.0, 0.8125, 1.0, 0.8125, 1.0, 0.7812, 1.0, 0.5, 1.0, 0.5312, 1.0, 0.5312, 1.0, 0.5, 1.0, 0.2188, 1.0, 0.25, 1.0, 0.25, 1.0, 0.2188, 1.0, 0.9062, 1.0, 0.9375, 1.0, 0.9375, 1.0, 0.9062, 1.0, 0.625, 1.0, 0.6562, 1.0, 0.6562, 1.0, 0.625, 1.0, 0.3438, 1.0, 0.375, 1.0, 0.375, 1.0, 0.3438, 1.0, 0.0625, 1.0, 0.09375, 1.0, 0.09375, 1.0, 0.0625, 1.0, 0.75, 1.0, 0.7812, 1.0, 0.7812, 1.0, 0.75, 1.0, 0.4688, 1.0, 0.5, 1.0, 0.5, 1.0, 0.4688, 1.0, 0.1875, 1.0, 0.2188, 1.0, 0.2188, 1.0, 0.1875, 1.0, 0.875, 1.0, 0.9062, 1.0, 0.9062, 1.0, 0.875, 1.0, 0.5938, 1.0, 0.625, 1.0, 0.625, 1.0, 0.5938, 1.0, 0.3125, 1.0, 0.3438, 1.0, 0.3438, 1.0, 0.3125, 1.0, 0.03125, 1.0, 0.0625, 1.0, 0.0625, 1.0, 0.03125, 1.0, 0.7188, 1.0, 0.75, 1.0, 0.75, 1.0, 0.7188, 1.0, 0.4375, 1.0, 0.4688, 1.0, 0.4688, 1.0, 0.4375, 1.0, 0.1562, 1.0, 0.1875, 1.0, 0.1875, 1.0, 0.1562, 1.0, 0.8438, 1.0, 0.875, 1.0, 0.875, 1.0, 0.8438, 1.0, 0.5625, 1.0, 0.5938, 1.0, 0.5938, 1.0, 0.5625, 1.0, 0.2812, 1.0, 0.3125, 1.0, 0.3125, 1.0, 0.2812, 1.0, 0.9688, 1.0, 1.0, 1.0, 1.0, 1.0, 0.9688, 1.0, 0.0, 1.0, 0.03125, 1.0, 0.03125, 1.0, 0.0, 1.0, 0.3418, 0.02827, 0.3833, 0.05045, 0.3833, 0.05045, 0.3418, 0.02827, 0.2968, 0.4854, 0.25, 0.49, 0.25, 0.49, 0.2968, 0.4854, 0.08029, 0.4197, 0.05045, 0.3833, 0.05045, 0.3833, 0.08029, 0.4197, 0.2968, 0.01461, 0.3418, 0.02827, 0.3418, 0.02827, 0.2968, 0.01461, 0.3418, 0.4717, 0.2968, 0.4854, 0.2968, 0.4854, 0.3418, 0.4717, 0.1167, 0.4496, 0.08029, 0.4197, 0.08029, 0.4197, 0.1167, 0.4496, 0.25, 0.01, 0.2968, 0.01461, 0.2968, 0.01461, 0.25, 0.01, 0.1582, 0.4717, 0.1167, 0.4496, 0.1167, 0.4496, 0.1582, 0.4717, 0.2032, 0.01461, 0.25, 0.01, 0.25, 0.01, 0.2032, 0.01461, 0.2032, 0.4854, 0.1582, 0.4717, 0.1582, 0.4717, 0.2032, 0.4854, 0.1582, 0.02827, 0.2032, 0.01461, 0.2032, 0.01461, 0.1582, 0.02827, 0.4496, 0.3833, 0.4197, 0.4197, 0.4197, 0.4197, 0.4496, 0.3833, 0.25, 0.49, 0.2032, 0.4854, 0.2032, 0.4854, 0.25, 0.49, 0.1167, 0.05045, 0.1582, 0.02827, 0.1582, 0.02827, 0.1167, 0.05045, 0.4717, 0.3418, 0.4496, 0.3833, 0.4496, 0.3833, 0.4717, 0.3418, 0.4854, 0.2968, 0.4717, 0.3418, 0.4717, 0.3418, 0.4854, 0.2968, 0.49, 0.25, 0.4854, 0.2968, 0.4854, 0.2968, 0.49, 0.25, 0.02827, 0.1582, 0.05045, 0.1167, 0.05045, 0.1167, 0.02827, 0.1582, 0.4854, 0.2032, 0.49, 0.25, 0.49, 0.25, 0.4854, 0.2032, 0.01461, 0.2032, 0.02827, 0.1582, 0.02827, 0.1582, 0.01461, 0.2032, 0.4717, 0.1582, 0.4854, 0.2032, 0.4854, 0.2032, 0.4717, 0.1582, 0.01, 0.25, 0.01461, 0.2032, 0.01461, 0.2032, 0.01, 0.25, 0.4496, 0.1167, 0.4717, 0.1582, 0.4717, 0.1582, 0.4496, 0.1167, 0.01461, 0.2968, 0.01, 0.25, 0.01, 0.25, 0.01461, 0.2968, 0.4197, 0.08029, 0.4496, 0.1167, 0.4496, 0.1167, 0.4197, 0.08029, 0.02827, 0.3418, 0.01461, 0.2968, 0.01461, 0.2968, 0.02827, 0.3418, 0.3833, 0.05045, 0.4197, 0.08029, 0.4197, 0.08029, 0.3833, 0.05045, 0.05045, 0.3833, 0.02827, 0.3418, 0.02827, 0.3418, 0.05045, 0.3833, 1.0, 0.5, 1.0, 1.0, 0.9688, 1.0, 0.9688, 0.5, 0.9688, 0.5, 0.9688, 1.0, 0.9375, 1.0, 0.9375, 0.5, 0.9375, 0.5, 0.9375, 1.0, 0.9062, 1.0, 0.9062, 0.5, 0.9062, 0.5, 0.9062, 1.0, 0.875, 1.0, 0.875, 0.5, 0.875, 0.5, 0.875, 1.0, 0.8438, 1.0, 0.8438, 0.5, 0.8438, 0.5, 0.8438, 1.0, 0.8125, 1.0, 0.8125, 0.5, 0.8125, 0.5, 0.8125, 1.0, 0.7812, 1.0, 0.7812, 0.5, 0.7812, 0.5, 0.7812, 1.0, 0.75, 1.0, 0.75, 0.5, 0.75, 0.5, 0.75, 1.0, 0.7188, 1.0, 0.7188, 0.5, 0.7188, 0.5, 0.7188, 1.0, 0.6875, 1.0, 0.6875, 0.5, 0.6875, 0.5, 0.6875, 1.0, 0.6562, 1.0, 0.6562, 0.5, 0.6562, 0.5, 0.6562, 1.0, 0.625, 1.0, 0.625, 0.5, 0.625, 0.5, 0.625, 1.0, 0.5938, 1.0, 0.5938, 0.5, 0.5938, 0.5, 0.5938, 1.0, 0.5625, 1.0, 0.5625, 0.5, 0.5625, 0.5, 0.5625, 1.0, 0.5312, 1.0, 0.5312, 0.5, 0.5312, 0.5, 0.5312, 1.0, 0.5, 1.0, 0.5, 0.5, 0.5, 0.5, 0.5, 1.0, 0.4688, 1.0, 0.4688, 0.5, 0.4688, 0.5, 0.4688, 1.0, 0.4375, 1.0, 0.4375, 0.5, 0.4375, 0.5, 0.4375, 1.0, 0.4062, 1.0, 0.4062, 0.5, 0.4062, 0.5, 0.4062, 1.0, 0.375, 1.0, 0.375, 0.5, 0.375, 0.5, 0.375, 1.0, 0.3438, 1.0, 0.3438, 0.5, 0.3438, 0.5, 0.3438, 1.0, 0.3125, 1.0, 0.3125, 0.5, 0.3125, 0.5, 0.3125, 1.0, 0.2812, 1.0, 0.2812, 0.5, 0.2812, 0.5, 0.2812, 1.0, 0.25, 1.0, 0.25, 0.5, 0.25, 0.5, 0.25, 1.0, 0.2188, 1.0, 0.2188, 0.5, 0.2188, 0.5, 0.2188, 1.0, 0.1875, 1.0, 0.1875, 0.5, 0.1875, 0.5, 0.1875, 1.0, 0.1562, 1.0, 0.1562, 0.5, 0.1562, 0.5, 0.1562, 1.0, 0.125, 1.0, 0.125, 0.5, 0.125, 0.5, 0.125, 1.0, 0.09375, 1.0, 0.09375, 0.5, 0.09375, 0.5, 0.09375, 1.0, 0.0625, 1.0, 0.0625, 0.5, 0.6875, 1.0, 0.7188, 1.0, 0.7188, 1.0, 0.6875, 1.0, 0.0625, 0.5, 0.0625, 1.0, 0.03125, 1.0, 0.03125, 0.5, 0.03125, 0.5, 0.03125, 1.0, 0.0, 1.0, 0.0, 0.5, 0.75, 0.49, 0.7968, 0.4854, 0.8418, 0.4717, 0.8833, 0.4496, 0.9197, 0.4197, 0.9496, 0.3833, 0.9717, 0.3418, 0.9854, 0.2968, 0.99, 0.25, 0.9854, 0.2032, 0.9717, 0.1582, 0.9496, 0.1167, 0.9197, 0.08029, 0.8833, 0.05045, 0.8418, 0.02827, 0.7968, 0.01461, 0.75, 0.01, 0.7032, 0.01461, 0.6582, 0.02827, 0.6167, 0.05045, 0.5803, 0.08029, 0.5504, 0.1167, 0.5283, 0.1582, 0.5146, 0.2032, 0.51, 0.25, 0.5146, 0.2968, 0.5283, 0.3418, 0.5504, 0.3833, 0.5803, 0.4197, 0.6167, 0.4496, 0.6582, 0.4717, 0.7032, 0.4854, 0.2968, 0.4854, 0.25, 0.49, 0.2032, 0.4854, 0.1582, 0.4717, 0.1167, 0.4496, 0.08029, 0.4197, 0.05045, 0.3833, 0.02827, 0.3418, 0.01461, 0.2968, 0.01, 0.25, 0.01461, 0.2032, 0.02827, 0.1582, 0.05045, 0.1167, 0.08029, 0.08029, 0.1167, 0.05045, 0.1582, 0.02827, 0.2032, 0.01461, 0.25, 0.01, 0.2968, 0.01461, 0.3418, 0.02827, 0.3833, 0.05045, 0.4197, 0.08029, 0.4496, 0.1167, 0.4717, 0.1582, 0.4854, 0.2032, 0.49, 0.25, 0.4854, 0.2968, 0.4717, 0.3418, 0.4496, 0.3833, 0.4197, 0.4197, 0.3833, 0.4496, 0.3418, 0.4717, 0.4062, 1.0, 0.4375, 1.0, 0.4375, 1.0, 0.4062, 1.0, 0.125, 1.0, 0.1562, 1.0, 0.1562, 1.0, 0.125, 1.0, 0.8125, 1.0, 0.8438, 1.0, 0.8438, 1.0, 0.8125, 1.0, 0.5312, 1.0, 0.5625, 1.0, 0.5625, 1.0, 0.5312, 1.0, 0.25, 1.0, 0.2812, 1.0, 0.2812, 1.0, 0.25, 1.0, 0.9375, 1.0, 0.9688, 1.0, 0.9688, 1.0, 0.9375, 1.0, 0.6562, 1.0, 0.6875, 1.0, 0.6875, 1.0, 0.6562, 1.0, 0.375, 1.0, 0.4062, 1.0, 0.4062, 1.0, 0.375, 1.0, 0.09375, 1.0, 0.125, 1.0, 0.125, 1.0, 0.09375, 1.0, 0.7812, 1.0, 0.8125, 1.0, 0.8125, 1.0, 0.7812, 1.0, 0.5, 1.0, 0.5312, 1.0, 0.5312, 1.0, 0.5, 1.0, 0.2188, 1.0, 0.25, 1.0, 0.25, 1.0, 0.2188, 1.0, 0.9062, 1.0, 0.9375, 1.0, 0.9375, 1.0, 0.9062, 1.0, 0.625, 1.0, 0.6562, 1.0, 0.6562, 1.0, 0.625, 1.0, 0.3438, 1.0, 0.375, 1.0, 0.375, 1.0, 0.3438, 1.0, 0.0625, 1.0, 0.09375, 1.0, 0.09375, 1.0, 0.0625, 1.0, 0.75, 1.0, 0.7812, 1.0, 0.7812, 1.0, 0.75, 1.0, 0.4688, 1.0, 0.5, 1.0, 0.5, 1.0, 0.4688, 1.0, 0.1875, 1.0, 0.2188, 1.0, 0.2188, 1.0, 0.1875, 1.0, 0.875, 1.0, 0.9062, 1.0, 0.9062, 1.0, 0.875, 1.0, 0.5938, 1.0, 0.625, 1.0, 0.625, 1.0, 0.5938, 1.0, 0.3125, 1.0, 0.3438, 1.0, 0.3438, 1.0, 0.3125, 1.0, 0.03125, 1.0, 0.0625, 1.0, 0.0625, 1.0, 0.03125, 1.0, 0.7188, 1.0, 0.75, 1.0, 0.75, 1.0, 0.7188, 1.0, 0.4375, 1.0, 0.4688, 1.0, 0.4688, 1.0, 0.4375, 1.0, 0.1562, 1.0, 0.1875, 1.0, 0.1875, 1.0, 0.1562, 1.0, 0.8438, 1.0, 0.875, 1.0, 0.875, 1.0, 0.8438, 1.0, 0.5625, 1.0, 0.5938, 1.0, 0.5938, 1.0, 0.5625, 1.0, 0.2812, 1.0, 0.3125, 1.0, 0.3125, 1.0, 0.2812, 1.0, 0.9688, 1.0, 1.0, 1.0, 1.0, 1.0, 0.9688, 1.0, 0.0, 1.0, 0.03125, 1.0, 0.03125, 1.0, 0.0, 1.0, 0.3418, 0.02827, 0.3833, 0.05045, 0.3833, 0.05045, 0.3418, 0.02827, 0.2968, 0.4854, 0.25, 0.49, 0.25, 0.49, 0.2968, 0.4854, 0.08029, 0.4197, 0.05045, 0.3833, 0.05045, 0.3833, 0.08029, 0.4197, 0.2968, 0.01461, 0.3418, 0.02827, 0.3418, 0.02827, 0.2968, 0.01461, 0.3418, 0.4717, 0.2968, 0.4854, 0.2968, 0.4854, 0.3418, 0.4717, 0.1167, 0.4496, 0.08029, 0.4197, 0.08029, 0.4197, 0.1167, 0.4496, 0.25, 0.01, 0.2968, 0.01461, 0.2968, 0.01461, 0.25, 0.01, 0.1582, 0.4717, 0.1167, 0.4496, 0.1167, 0.4496, 0.1582, 0.4717, 0.2032, 0.01461, 0.25, 0.01, 0.25, 0.01, 0.2032, 0.01461, 0.2032, 0.4854, 0.1582, 0.4717, 0.1582, 0.4717, 0.2032, 0.4854, 0.1582, 0.02827, 0.2032, 0.01461, 0.2032, 0.01461, 0.1582, 0.02827, 0.4496, 0.3833, 0.4197, 0.4197, 0.4197, 0.4197, 0.4496, 0.3833, 0.25, 0.49, 0.2032, 0.4854, 0.2032, 0.4854, 0.25, 0.49, 0.1167, 0.05045, 0.1582, 0.02827, 0.1582, 0.02827, 0.1167, 0.05045, 0.4717, 0.3418, 0.4496, 0.3833, 0.4496, 0.3833, 0.4717, 0.3418, 0.4854, 0.2968, 0.4717, 0.3418, 0.4717, 0.3418, 0.4854, 0.2968, 0.49, 0.25, 0.4854, 0.2968, 0.4854, 0.2968, 0.49, 0.25, 0.02827, 0.1582, 0.05045, 0.1167, 0.05045, 0.1167, 0.02827, 0.1582, 0.4854, 0.2032, 0.49, 0.25, 0.49, 0.25, 0.4854, 0.2032, 0.01461, 0.2032, 0.02827, 0.1582, 0.02827, 0.1582, 0.01461, 0.2032, 0.4717, 0.1582, 0.4854, 0.2032, 0.4854, 0.2032, 0.4717, 0.1582, 0.01, 0.25, 0.01461, 0.2032, 0.01461, 0.2032, 0.01, 0.25, 0.4496, 0.1167, 0.4717, 0.1582, 0.4717, 0.1582, 0.4496, 0.1167, 0.01461, 0.2968, 0.01, 0.25, 0.01, 0.25, 0.01461, 0.2968, 0.4197, 0.08029, 0.4496, 0.1167, 0.4496, 0.1167, 0.4197, 0.08029, 0.02827, 0.3418, 0.01461, 0.2968, 0.01461, 0.2968, 0.02827, 0.3418, 0.3833, 0.05045, 0.4197, 0.08029, 0.4197, 0.08029, 0.3833, 0.05045, 0.05045, 0.3833, 0.02827, 0.3418, 0.02827, 0.3418, 0.05045, 0.3833, 1.0, 0.5, 1.0, 1.0, 0.9688, 1.0, 0.9688, 0.5, 0.9688, 0.5, 0.9688, 1.0, 0.9375, 1.0, 0.9375, 0.5, 0.9375, 0.5, 0.9375, 1.0, 0.9062, 1.0, 0.9062, 0.5, 0.9062, 0.5, 0.9062, 1.0, 0.875, 1.0, 0.875, 0.5, 0.875, 0.5, 0.875, 1.0, 0.8438, 1.0, 0.8438, 0.5, 0.8438, 0.5, 0.8438, 1.0, 0.8125, 1.0, 0.8125, 0.5, 0.8125, 0.5, 0.8125, 1.0, 0.7812, 1.0, 0.7812, 0.5, 0.7812, 0.5, 0.7812, 1.0, 0.75, 1.0, 0.75, 0.5, 0.75, 0.5, 0.75, 1.0, 0.7188, 1.0, 0.7188, 0.5, 0.7188, 0.5, 0.7188, 1.0, 0.6875, 1.0, 0.6875, 0.5, 0.6875, 0.5, 0.6875, 1.0, 0.6562, 1.0, 0.6562, 0.5, 0.6562, 0.5, 0.6562, 1.0, 0.625, 1.0, 0.625, 0.5, 0.625, 0.5, 0.625, 1.0, 0.5938, 1.0, 0.5938, 0.5, 0.5938, 0.5, 0.5938, 1.0, 0.5625, 1.0, 0.5625, 0.5, 0.5625, 0.5, 0.5625, 1.0, 0.5312, 1.0, 0.5312, 0.5, 0.5312, 0.5, 0.5312, 1.0, 0.5, 1.0, 0.5, 0.5, 0.5, 0.5, 0.5, 1.0, 0.4688, 1.0, 0.4688, 0.5, 0.4688, 0.5, 0.4688, 1.0, 0.4375, 1.0, 0.4375, 0.5, 0.4375, 0.5, 0.4375, 1.0, 0.4062, 1.0, 0.4062, 0.5, 0.4062, 0.5, 0.4062, 1.0, 0.375, 1.0, 0.375, 0.5, 0.375, 0.5, 0.375, 1.0, 0.3438, 1.0, 0.3438, 0.5, 0.3438, 0.5, 0.3438, 1.0, 0.3125, 1.0, 0.3125, 0.5, 0.3125, 0.5, 0.3125, 1.0, 0.2812, 1.0, 0.2812, 0.5, 0.2812, 0.5, 0.2812, 1.0, 0.25, 1.0, 0.25, 0.5, 0.25, 0.5, 0.25, 1.0, 0.2188, 1.0, 0.2188, 0.5, 0.2188, 0.5, 0.2188, 1.0, 0.1875, 1.0, 0.1875, 0.5, 0.1875, 0.5, 0.1875, 1.0, 0.1562, 1.0, 0.1562, 0.5, 0.1562, 0.5, 0.1562, 1.0, 0.125, 1.0, 0.125, 0.5, 0.125, 0.5, 0.125, 1.0, 0.09375, 1.0, 0.09375, 0.5, 0.09375, 0.5, 0.09375, 1.0, 0.0625, 1.0, 0.0625, 0.5, 0.6875, 1.0, 0.7188, 1.0, 0.7188, 1.0, 0.6875, 1.0, 0.0625, 0.5, 0.0625, 1.0, 0.03125, 1.0, 0.03125, 0.5, 0.03125, 0.5, 0.03125, 1.0, 0.0, 1.0, 0.0, 0.5, 0.75, 0.49, 0.7968, 0.4854, 0.8418, 0.4717, 0.8833, 0.4496, 0.9197, 0.4197, 0.9496, 0.3833, 0.9717, 0.3418, 0.9854, 0.2968, 0.99, 0.25, 0.9854, 0.2032, 0.9717, 0.1582, 0.9496, 0.1167, 0.9197, 0.08029, 0.8833, 0.05045, 0.8418, 0.02827, 0.7968, 0.01461, 0.75, 0.01, 0.7032, 0.01461, 0.6582, 0.02827, 0.6167, 0.05045, 0.5803, 0.08029, 0.5504, 0.1167, 0.5283, 0.1582, 0.5146, 0.2032, 0.51, 0.25, 0.5146, 0.2968, 0.5283, 0.3418, 0.5504, 0.3833, 0.5803, 0.4197, 0.6167, 0.4496, 0.6582, 0.4717, 0.7032, 0.4854, 0.2968, 0.4854, 0.25, 0.49, 0.2032, 0.4854, 0.1582, 0.4717, 0.1167, 0.4496, 0.08029, 0.4197, 0.05045, 0.3833, 0.02827, 0.3418, 0.01461, 0.2968, 0.01, 0.25, 0.01461, 0.2032, 0.02827, 0.1582, 0.05045, 0.1167, 0.08029, 0.08029, 0.1167, 0.05045, 0.1582, 0.02827, 0.2032, 0.01461, 0.25, 0.01, 0.2968, 0.01461, 0.3418, 0.02827, 0.3833, 0.05045, 0.4197, 0.08029, 0.4496, 0.1167, 0.4717, 0.1582, 0.4854, 0.2032, 0.49, 0.25, 0.4854, 0.2968, 0.4717, 0.3418, 0.4496, 0.3833, 0.4197, 0.4197, 0.3833, 0.4496, 0.3418, 0.4717, 0.4062, 1.0, 0.4375, 1.0, 0.4375, 1.0, 0.4062, 1.0, 0.125, 1.0, 0.1562, 1.0, 0.1562, 1.0, 0.125, 1.0, 0.8125, 1.0, 0.8438, 1.0, 0.8438, 1.0, 0.8125, 1.0, 0.5312, 1.0, 0.5625, 1.0, 0.5625, 1.0, 0.5312, 1.0, 0.25, 1.0, 0.2812, 1.0, 0.2812, 1.0, 0.25, 1.0, 0.9375, 1.0, 0.9688, 1.0, 0.9688, 1.0, 0.9375, 1.0, 0.6562, 1.0, 0.6875, 1.0, 0.6875, 1.0, 0.6562, 1.0, 0.375, 1.0, 0.4062, 1.0, 0.4062, 1.0, 0.375, 1.0, 0.09375, 1.0, 0.125, 1.0, 0.125, 1.0, 0.09375, 1.0, 0.7812, 1.0, 0.8125, 1.0, 0.8125, 1.0, 0.7812, 1.0, 0.5, 1.0, 0.5312, 1.0, 0.5312, 1.0, 0.5, 1.0, 0.2188, 1.0, 0.25, 1.0, 0.25, 1.0, 0.2188, 1.0, 0.9062, 1.0, 0.9375, 1.0, 0.9375, 1.0, 0.9062, 1.0, 0.625, 1.0, 0.6562, 1.0, 0.6562, 1.0, 0.625, 1.0, 0.3438, 1.0, 0.375, 1.0, 0.375, 1.0, 0.3438, 1.0, 0.0625, 1.0, 0.09375, 1.0, 0.09375, 1.0, 0.0625, 1.0, 0.75, 1.0, 0.7812, 1.0, 0.7812, 1.0, 0.75, 1.0, 0.4688, 1.0, 0.5, 1.0, 0.5, 1.0, 0.4688, 1.0, 0.1875, 1.0, 0.2188, 1.0, 0.2188, 1.0, 0.1875, 1.0, 0.875, 1.0, 0.9062, 1.0, 0.9062, 1.0, 0.875, 1.0, 0.5938, 1.0, 0.625, 1.0, 0.625, 1.0, 0.5938, 1.0, 0.3125, 1.0, 0.3438, 1.0, 0.3438, 1.0, 0.3125, 1.0, 0.03125, 1.0, 0.0625, 1.0, 0.0625, 1.0, 0.03125, 1.0, 0.7188, 1.0, 0.75, 1.0, 0.75, 1.0, 0.7188, 1.0, 0.4375, 1.0, 0.4688, 1.0, 0.4688, 1.0, 0.4375, 1.0, 0.1562, 1.0, 0.1875, 1.0, 0.1875, 1.0, 0.1562, 1.0, 0.8438, 1.0, 0.875, 1.0, 0.875, 1.0, 0.8438, 1.0, 0.5625, 1.0, 0.5938, 1.0, 0.5938, 1.0, 0.5625, 1.0, 0.2812, 1.0, 0.3125, 1.0, 0.3125, 1.0, 0.2812, 1.0, 0.9688, 1.0, 1.0, 1.0, 1.0, 1.0, 0.9688, 1.0, 0.0, 1.0, 0.03125, 1.0, 0.03125, 1.0, 0.0, 1.0, 0.3418, 0.02827, 0.3833, 0.05045, 0.3833, 0.05045, 0.3418, 0.02827, 0.2968, 0.4854, 0.25, 0.49, 0.25, 0.49, 0.2968, 0.4854, 0.08029, 0.4197, 0.05045, 0.3833, 0.05045, 0.3833, 0.08029, 0.4197, 0.2968, 0.01461, 0.3418, 0.02827, 0.3418, 0.02827, 0.2968, 0.01461, 0.3418, 0.4717, 0.2968, 0.4854, 0.2968, 0.4854, 0.3418, 0.4717, 0.1167, 0.4496, 0.08029, 0.4197, 0.08029, 0.4197, 0.1167, 0.4496, 0.25, 0.01, 0.2968, 0.01461, 0.2968, 0.01461, 0.25, 0.01, 0.1582, 0.4717, 0.1167, 0.4496, 0.1167, 0.4496, 0.1582, 0.4717, 0.2032, 0.01461, 0.25, 0.01, 0.25, 0.01, 0.2032, 0.01461, 0.2032, 0.4854, 0.1582, 0.4717, 0.1582, 0.4717, 0.2032, 0.4854, 0.1582, 0.02827, 0.2032, 0.01461, 0.2032, 0.01461, 0.1582, 0.02827, 0.4496, 0.3833, 0.4197, 0.4197, 0.4197, 0.4197, 0.4496, 0.3833, 0.25, 0.49, 0.2032, 0.4854, 0.2032, 0.4854, 0.25, 0.49, 0.1167, 0.05045, 0.1582, 0.02827, 0.1582, 0.02827, 0.1167, 0.05045, 0.4717, 0.3418, 0.4496, 0.3833, 0.4496, 0.3833, 0.4717, 0.3418, 0.4854, 0.2968, 0.4717, 0.3418, 0.4717, 0.3418, 0.4854, 0.2968, 0.49, 0.25, 0.4854, 0.2968, 0.4854, 0.2968, 0.49, 0.25, 0.02827, 0.1582, 0.05045, 0.1167, 0.05045, 0.1167, 0.02827, 0.1582, 0.4854, 0.2032, 0.49, 0.25, 0.49, 0.25, 0.4854, 0.2032, 0.01461, 0.2032, 0.02827, 0.1582, 0.02827, 0.1582, 0.01461, 0.2032, 0.4717, 0.1582, 0.4854, 0.2032, 0.4854, 0.2032, 0.4717, 0.1582, 0.01, 0.25, 0.01461, 0.2032, 0.01461, 0.2032, 0.01, 0.25, 0.4496, 0.1167, 0.4717, 0.1582, 0.4717, 0.1582, 0.4496, 0.1167, 0.01461, 0.2968, 0.01, 0.25, 0.01, 0.25, 0.01461, 0.2968, 0.4197, 0.08029, 0.4496, 0.1167, 0.4496, 0.1167, 0.4197, 0.08029, 0.02827, 0.3418, 0.01461, 0.2968, 0.01461, 0.2968, 0.02827, 0.3418, 0.3833, 0.05045, 0.4197, 0.08029, 0.4197, 0.08029, 0.3833, 0.05045, 0.05045, 0.3833, 0.02827, 0.3418, 0.02827, 0.3418, 0.05045, 0.3833, 1.0, 0.5, 1.0, 1.0, 0.9688, 1.0, 0.9688, 0.5, 0.9688, 0.5, 0.9688, 1.0, 0.9375, 1.0, 0.9375, 0.5, 0.9375, 0.5, 0.9375, 1.0, 0.9062, 1.0, 0.9062, 0.5, 0.9062, 0.5, 0.9062, 1.0, 0.875, 1.0, 0.875, 0.5, 0.875, 0.5, 0.875, 1.0, 0.8438, 1.0, 0.8438, 0.5, 0.8438, 0.5, 0.8438, 1.0, 0.8125, 1.0, 0.8125, 0.5, 0.8125, 0.5, 0.8125, 1.0, 0.7812, 1.0, 0.7812, 0.5, 0.7812, 0.5, 0.7812, 1.0, 0.75, 1.0, 0.75, 0.5, 0.75, 0.5, 0.75, 1.0, 0.7188, 1.0, 0.7188, 0.5, 0.7188, 0.5, 0.7188, 1.0, 0.6875, 1.0, 0.6875, 0.5, 0.6875, 0.5, 0.6875, 1.0, 0.6562, 1.0, 0.6562, 0.5, 0.6562, 0.5, 0.6562, 1.0, 0.625, 1.0, 0.625, 0.5, 0.625, 0.5, 0.625, 1.0, 0.5938, 1.0, 0.5938, 0.5, 0.5938, 0.5, 0.5938, 1.0, 0.5625, 1.0, 0.5625, 0.5, 0.5625, 0.5, 0.5625, 1.0, 0.5312, 1.0, 0.5312, 0.5, 0.5312, 0.5, 0.5312, 1.0, 0.5, 1.0, 0.5, 0.5, 0.5, 0.5, 0.5, 1.0, 0.4688, 1.0, 0.4688, 0.5, 0.4688, 0.5, 0.4688, 1.0, 0.4375, 1.0, 0.4375, 0.5, 0.4375, 0.5, 0.4375, 1.0, 0.4062, 1.0, 0.4062, 0.5, 0.4062, 0.5, 0.4062, 1.0, 0.375, 1.0, 0.375, 0.5, 0.375, 0.5, 0.375, 1.0, 0.3438, 1.0, 0.3438, 0.5, 0.3438, 0.5, 0.3438, 1.0, 0.3125, 1.0, 0.3125, 0.5, 0.3125, 0.5, 0.3125, 1.0, 0.2812, 1.0, 0.2812, 0.5, 0.2812, 0.5, 0.2812, 1.0, 0.25, 1.0, 0.25, 0.5, 0.25, 0.5, 0.25, 1.0, 0.2188, 1.0, 0.2188, 0.5, 0.2188, 0.5, 0.2188, 1.0, 0.1875, 1.0, 0.1875, 0.5, 0.1875, 0.5, 0.1875, 1.0, 0.1562, 1.0, 0.1562, 0.5, 0.1562, 0.5, 0.1562, 1.0, 0.125, 1.0, 0.125, 0.5, 0.125, 0.5, 0.125, 1.0, 0.09375, 1.0, 0.09375, 0.5, 0.09375, 0.5, 0.09375, 1.0, 0.0625, 1.0, 0.0625, 0.5, 0.6875, 1.0, 0.7188, 1.0, 0.7188, 1.0, 0.6875, 1.0, 0.0625, 0.5, 0.0625, 1.0, 0.03125, 1.0, 0.03125, 0.5, 0.03125, 0.5, 0.03125, 1.0, 0.0, 1.0, 0.0, 0.5, 0.75, 0.49, 0.7968, 0.4854, 0.8418, 0.4717, 0.8833, 0.4496, 0.9197, 0.4197, 0.9496, 0.3833, 0.9717, 0.3418, 0.9854, 0.2968, 0.99, 0.25, 0.9854, 0.2032, 0.9717, 0.1582, 0.9496, 0.1167, 0.9197, 0.08029, 0.8833, 0.05045, 0.8418, 0.02827, 0.7968, 0.01461, 0.75, 0.01, 0.7032, 0.01461, 0.6582, 0.02827, 0.6167, 0.05045, 0.5803, 0.08029, 0.5504, 0.1167, 0.5283, 0.1582, 0.5146, 0.2032, 0.51, 0.25, 0.5146, 0.2968, 0.5283, 0.3418, 0.5504, 0.3833, 0.5803, 0.4197, 0.6167, 0.4496, 0.6582, 0.4717, 0.7032, 0.4854, 0.2968, 0.4854, 0.25, 0.49, 0.2032, 0.4854, 0.1582, 0.4717, 0.1167, 0.4496, 0.08029, 0.4197, 0.05045, 0.3833, 0.02827, 0.3418, 0.01461, 0.2968, 0.01, 0.25, 0.01461, 0.2032, 0.02827, 0.1582, 0.05045, 0.1167, 0.08029, 0.08029, 0.1167, 0.05045, 0.1582, 0.02827, 0.2032, 0.01461, 0.25, 0.01, 0.2968, 0.01461, 0.3418, 0.02827, 0.3833, 0.05045, 0.4197, 0.08029, 0.4496, 0.1167, 0.4717, 0.1582, 0.4854, 0.2032, 0.49, 0.25, 0.4854, 0.2968, 0.4717, 0.3418, 0.4496, 0.3833, 0.4197, 0.4197, 0.3833, 0.4496, 0.3418, 0.4717, 0.4062, 1.0, 0.4375, 1.0, 0.4375, 1.0, 0.4062, 1.0, 0.125, 1.0, 0.1562, 1.0, 0.1562, 1.0, 0.125, 1.0, 0.8125, 1.0, 0.8438, 1.0, 0.8438, 1.0, 0.8125, 1.0, 0.5312, 1.0, 0.5625, 1.0, 0.5625, 1.0, 0.5312, 1.0, 0.25, 1.0, 0.2812, 1.0, 0.2812, 1.0, 0.25, 1.0, 0.9375, 1.0, 0.9688, 1.0, 0.9688, 1.0, 0.9375, 1.0, 0.6562, 1.0, 0.6875, 1.0, 0.6875, 1.0, 0.6562, 1.0, 0.375, 1.0, 0.4062, 1.0, 0.4062, 1.0, 0.375, 1.0, 0.09375, 1.0, 0.125, 1.0, 0.125, 1.0, 0.09375, 1.0, 0.7812, 1.0, 0.8125, 1.0, 0.8125, 1.0, 0.7812, 1.0, 0.5, 1.0, 0.5312, 1.0, 0.5312, 1.0, 0.5, 1.0, 0.2188, 1.0, 0.25, 1.0, 0.25, 1.0, 0.2188, 1.0, 0.9062, 1.0, 0.9375, 1.0, 0.9375, 1.0, 0.9062, 1.0, 0.625, 1.0, 0.6562, 1.0, 0.6562, 1.0, 0.625, 1.0, 0.3438, 1.0, 0.375, 1.0, 0.375, 1.0, 0.3438, 1.0, 0.0625, 1.0, 0.09375, 1.0, 0.09375, 1.0, 0.0625, 1.0, 0.75, 1.0, 0.7812, 1.0, 0.7812, 1.0, 0.75, 1.0, 0.4688, 1.0, 0.5, 1.0, 0.5, 1.0, 0.4688, 1.0, 0.1875, 1.0, 0.2188, 1.0, 0.2188, 1.0, 0.1875, 1.0, 0.875, 1.0, 0.9062, 1.0, 0.9062, 1.0, 0.875, 1.0, 0.5938, 1.0, 0.625, 1.0, 0.625, 1.0, 0.5938, 1.0, 0.3125, 1.0, 0.3438, 1.0, 0.3438, 1.0, 0.3125, 1.0, 0.03125, 1.0, 0.0625, 1.0, 0.0625, 1.0, 0.03125, 1.0, 0.7188, 1.0, 0.75, 1.0, 0.75, 1.0, 0.7188, 1.0, 0.4375, 1.0, 0.4688, 1.0, 0.4688, 1.0, 0.4375, 1.0, 0.1562, 1.0, 0.1875, 1.0, 0.1875, 1.0, 0.1562, 1.0, 0.8438, 1.0, 0.875, 1.0, 0.875, 1.0, 0.8438, 1.0, 0.5625, 1.0, 0.5938, 1.0, 0.5938, 1.0, 0.5625, 1.0, 0.2812, 1.0, 0.3125, 1.0, 0.3125, 1.0, 0.2812, 1.0, 0.9688, 1.0, 1.0, 1.0, 1.0, 1.0, 0.9688, 1.0, 0.0, 1.0, 0.03125, 1.0, 0.03125, 1.0, 0.0, 1.0, 0.3418, 0.02827, 0.3833, 0.05045, 0.3833, 0.05045, 0.3418, 0.02827, 0.2968, 0.4854, 0.25, 0.49, 0.25, 0.49, 0.2968, 0.4854, 0.08029, 0.4197, 0.05045, 0.3833, 0.05045, 0.3833, 0.08029, 0.4197, 0.2968, 0.01461, 0.3418, 0.02827, 0.3418, 0.02827, 0.2968, 0.01461, 0.3418, 0.4717, 0.2968, 0.4854, 0.2968, 0.4854, 0.3418, 0.4717, 0.1167, 0.4496, 0.08029, 0.4197, 0.08029, 0.4197, 0.1167, 0.4496, 0.25, 0.01, 0.2968, 0.01461, 0.2968, 0.01461, 0.25, 0.01, 0.1582, 0.4717, 0.1167, 0.4496, 0.1167, 0.4496, 0.1582, 0.4717, 0.2032, 0.01461, 0.25, 0.01, 0.25, 0.01, 0.2032, 0.01461, 0.2032, 0.4854, 0.1582, 0.4717, 0.1582, 0.4717, 0.2032, 0.4854, 0.1582, 0.02827, 0.2032, 0.01461, 0.2032, 0.01461, 0.1582, 0.02827, 0.4496, 0.3833, 0.4197, 0.4197, 0.4197, 0.4197, 0.4496, 0.3833, 0.25, 0.49, 0.2032, 0.4854, 0.2032, 0.4854, 0.25, 0.49, 0.1167, 0.05045, 0.1582, 0.02827, 0.1582, 0.02827, 0.1167, 0.05045, 0.4717, 0.3418, 0.4496, 0.3833, 0.4496, 0.3833, 0.4717, 0.3418, 0.4854, 0.2968, 0.4717, 0.3418, 0.4717, 0.3418, 0.4854, 0.2968, 0.49, 0.25, 0.4854, 0.2968, 0.4854, 0.2968, 0.49, 0.25, 0.02827, 0.1582, 0.05045, 0.1167, 0.05045, 0.1167, 0.02827, 0.1582, 0.4854, 0.2032, 0.49, 0.25, 0.49, 0.25, 0.4854, 0.2032, 0.01461, 0.2032, 0.02827, 0.1582, 0.02827, 0.1582, 0.01461, 0.2032, 0.4717, 0.1582, 0.4854, 0.2032, 0.4854, 0.2032, 0.4717, 0.1582, 0.01, 0.25, 0.01461, 0.2032, 0.01461, 0.2032, 0.01, 0.25, 0.4496, 0.1167, 0.4717, 0.1582, 0.4717, 0.1582, 0.4496, 0.1167, 0.01461, 0.2968, 0.01, 0.25, 0.01, 0.25, 0.01461, 0.2968, 0.4197, 0.08029, 0.4496, 0.1167, 0.4496, 0.1167, 0.4197, 0.08029, 0.02827, 0.3418, 0.01461, 0.2968, 0.01461, 0.2968, 0.02827, 0.3418, 0.3833, 0.05045, 0.4197, 0.08029, 0.4197, 0.08029, 0.3833, 0.05045, 0.05045, 0.3833, 0.02827, 0.3418, 0.02827, 0.3418, 0.05045, 0.3833])
me_cylinder.use_remesh_fix_poles = True
me_cylinder.use_remesh_preserve_attributes = False
me_cylinder.use_mirror_vertex_groups = False
me_cylinder.update()

# ---- objects
ob_cylinder = bpy.data.objects.new('Cylinder', me_cylinder)

# ---- transforms, parenting, visibility, modifiers, constraints
ob_cylinder.location = (0.0, 0.0, 0.0)
ob_cylinder.scale = (0.05297, 0.05297, 0.05297)
ob_cylinder.lineart.crease_threshold = 0.0

# ---- collection membership
col_collection.objects.link(ob_cylinder)

# ---- scene / render settings (as saved in the file)
scene.frame_start = 1; scene.frame_end = 250; scene.frame_set(0)
scene.render.engine = 'BLENDER_EEVEE_NEXT'
scene.cycles.use_denoising = False
scene.cycles.samples = 128
scene.cycles.sampling_pattern = 'TABULATED_SOBOL'
scene.cycles.use_adaptive_sampling = False
scene.cycles.use_light_tree = False
scene.view_settings.view_transform = 'Filmic'
bpy.context.view_layer.update()

# ---- added for rendering (the .blend has no active camera and no usable light): camera, sun
cam_auto = bpy.data.cameras.new('AutoCamera')
cam_auto.lens = 50.0
cam_auto.sensor_width = 36.0
cam_auto.clip_end = 1000.0
ob_auto_camera = bpy.data.objects.new('AutoCamera', cam_auto)
scene.collection.objects.link(ob_auto_camera)
ob_auto_camera.location = (1.43868, -1.42654, 1.68234)
ob_auto_camera.rotation_euler = (1.09748, -7.21219e-08, 0.694738)
scene.camera = ob_auto_camera
light_auto_sun = bpy.data.lights.new('AutoSun', 'SUN')
light_auto_sun.energy = 3.0
light_auto_sun.angle = 0.0523599
ob_auto_sun = bpy.data.objects.new('AutoSun', light_auto_sun)
scene.collection.objects.link(ob_auto_sun)
ob_auto_sun.rotation_euler = (0.872665, 0.174533, 0.523599)
bpy.context.view_layer.update()
